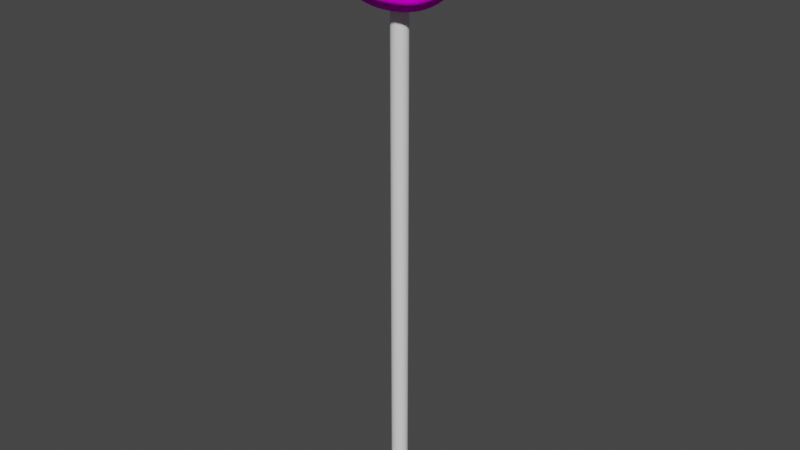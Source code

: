 # Source: sotdae_prototype.blend  (saved by Blender 2.93.21; exported with 4.5.12 LTS)
import bpy
from mathutils import Matrix  # noqa: F401  (used for matrix-valued properties, if any)

bpy.ops.wm.read_factory_settings(use_empty=True)
scene = bpy.context.scene
scene.name = 'Scene'

# ---- collections
col_collection = bpy.data.collections.new('Collection'); scene.collection.children.link(col_collection)

# ---- images (referenced by path relative to the original .blend; pixels are not part of the script)
import os
ASSET_DIR = os.environ.get("B2B_ASSET_DIR", "")  # directory of the original .blend (textures are referenced by path, not embedded)
HERE = os.path.dirname(os.path.abspath(__file__))  # packed textures are extracted next to this script under _unpacked/

def load_image(name, relpath, width, height, colorspace="sRGB"):
    """Load a texture the original file referenced (path relative to the .blend, or extracted next to this script)."""
    p = next((c for c in (os.path.join(HERE, relpath), os.path.join(ASSET_DIR, relpath)) if relpath and os.path.exists(c)), "")
    if p:
        img = bpy.data.images.load(p, check_existing=True)
        img.name = name
    else:  # same state as the original file: an image datablock whose file is absent (Cycles renders it pink)
        img = bpy.data.images.new(name, width, height)
        img.source = "FILE"
        img.filepath = "//" + (relpath or name)
    img.colorspace_settings.name = colorspace
    return img
img_texture_0_1_png = load_image('Texture.0.1.png', 'Texture.0.1.png', 1024, 1024, 'sRGB')

# ---- materials (node trees are filled in below, after node groups)
mat_duck = bpy.data.materials.new('Duck')
mat_duck.use_transparent_shadow = False

# ---- node groups
ng_auto_smooth = bpy.data.node_groups.new('Auto Smooth', 'GeometryNodeTree')
_s = ng_auto_smooth.interface.new_socket(name='Geometry', in_out='OUTPUT', socket_type='NodeSocketGeometry')
_s = ng_auto_smooth.interface.new_socket(name='Geometry', in_out='INPUT', socket_type='NodeSocketGeometry')
_s = ng_auto_smooth.interface.new_socket(name='Angle', in_out='INPUT', socket_type='NodeSocketFloat')
_s.subtype = 'ANGLE'
_s.min_value = 0.0
_s.max_value = 3.142
ng_auto_smooth.is_modifier = True
_N = ng_auto_smooth.nodes; _L = ng_auto_smooth.links
n0 = _N.new('NodeGroupOutput'); n0.name = 'Group Output'; n0.location = (480, -100)
n1 = _N.new('NodeGroupInput'); n1.name = 'Group Input'; n1.location = (-420, -300)
n2 = _N.new('NodeGroupInput'); n2.name = 'Group Input.001'; n2.location = (-60, -100)
n3 = _N.new('GeometryNodeSetShadeSmooth'); n3.name = 'Set Shade Smooth'; n3.location = (120, -100)
n3.domain = 'EDGE'
n4 = _N.new('GeometryNodeSetShadeSmooth'); n4.name = 'Set Shade Smooth.001'; n4.location = (300, -100)
n5 = _N.new('GeometryNodeInputMeshEdgeAngle'); n5.name = 'Edge Angle'; n5.location = (-420, -220)
n6 = _N.new('GeometryNodeInputEdgeSmooth'); n6.name = 'Is Edge Smooth'; n6.location = (-60, -160)
n7 = _N.new('GeometryNodeInputShadeSmooth'); n7.name = 'Is Face Smooth'; n7.location = (-240, -340)
n8 = _N.new('FunctionNodeBooleanMath'); n8.name = 'Boolean Math'; n8.location = (-60, -220)
n9 = _N.new('FunctionNodeCompare'); n9.name = 'Compare'; n9.location = (-240, -180)
n9.operation = 'LESS_EQUAL'
_L.new(n5.outputs[0], n9.inputs[0])
_L.new(n4.outputs[0], n0.inputs[0])
_L.new(n1.outputs[1], n9.inputs[1])
_L.new(n9.outputs[0], n8.inputs[0])
_L.new(n7.outputs[0], n8.inputs[1])
_L.new(n2.outputs[0], n3.inputs[0])
_L.new(n6.outputs[0], n3.inputs[1])
_L.new(n3.outputs[0], n4.inputs[0])
_L.new(n8.outputs[0], n3.inputs[2])
n0.is_active_output = True

# ---- material node trees
mat_duck.use_nodes = True; mat_duck.node_tree.nodes.clear()
_N = mat_duck.node_tree.nodes; _L = mat_duck.node_tree.links
n0 = _N.new('ShaderNodeOutputMaterial'); n0.name = 'Material Output'; n0.location = (300, 300)
n1 = _N.new('ShaderNodeBsdfToon'); n1.name = 'Toon BSDF'; n1.location = (10, 300)
n1.inputs[1].default_value = 0.7077
n1.inputs[2].default_value = 0.2077
n2 = _N.new('ShaderNodeTexImage'); n2.name = 'Image Texture'; n2.location = (-373, 292)
n2.image = img_texture_0_1_png
_L.new(n1.outputs[0], n0.inputs[0])
_L.new(n2.outputs[0], n1.inputs[0])
n0.is_active_output = True

# ---- world
world_world = bpy.data.worlds.new('World'); scene.world = world_world
world_world.use_nodes = True; world_world.node_tree.nodes.clear()
_N = world_world.node_tree.nodes; _L = world_world.node_tree.links
n0 = _N.new('ShaderNodeOutputWorld'); n0.name = 'World Output'; n0.location = (300, 300)
n1 = _N.new('ShaderNodeBackground'); n1.name = 'Background'; n1.location = (10, 300)
n1.inputs[0].default_value = (0.05088, 0.05088, 0.05088, 1.0)
_L.new(n1.outputs[0], n0.inputs[0])
n0.is_active_output = True
world_world.color = (0.05088, 0.05088, 0.05088)
world_world.use_sun_shadow = False
world_world.sun_shadow_jitter_overblur = 0.0

# ---- meshes
me_cube_004 = bpy.data.meshes.new('Cube.004')
me_cube_004.from_pydata([(2.299, -0.9891, 7.694), (2.347, -0.9892, 8.662), (3.528, -0.7456, 7.651), (3.685, -0.7646, 8.571), (2.251, 0.0, 7.372), (2.381, 0.0, 8.69), (4.16, 0.0, 7.991), (4.495, 1.863e-09, 9.444), (2.225, -0.3704, 7.416), (2.213, -0.6507, 7.488), (2.241, -0.8676, 7.597), (2.164, -1.121, 8.209), (4.392, -0.2293, 9.288), (4.153, -0.4496, 8.96), (3.892, -0.6333, 8.69), (3.724, -0.8008, 8.127), (2.866, -0.9291, 7.532), (3.235, -0.8354, 7.537), (3.371, -0.8378, 8.65), (2.965, -0.929, 8.715), (2.308, -0.8672, 8.724), (2.308, -0.6496, 8.751), (2.345, -0.3694, 8.727), (3.68, -0.6094, 7.709), (3.876, -0.4399, 7.804), (4.106, -0.2281, 7.935), (3.467, 0.0, 9.237), (4.067, 0.0, 9.376), (3.568, 0.0, 7.442), (3.075, 0.0, 7.301), (4.613, 0.0, 8.894), (1.964, 0.0, 7.969), (4.525, -0.203, 8.784), (4.303, -0.416, 8.524), (4.057, -0.6073, 8.246), (3.26, -0.9368, 8.063), (2.837, -1.066, 8.121), (3.043, -0.297, 7.302), (3.533, -0.2585, 7.439), (2.986, -0.5485, 7.298), (3.434, -0.4849, 7.45), (2.921, -0.7638, 7.361), (3.32, -0.6831, 7.444), (3.967, -0.2616, 9.328), (3.384, -0.2975, 9.139), (3.752, -0.4945, 9.03), (3.245, -0.5488, 9.024), (3.539, -0.6924, 8.845), (3.097, -0.7638, 8.902), (1.999, -0.9449, 8.186), (1.937, -0.7012, 8.122), (1.939, -0.3995, 8.038)], [], [(32, 12, 13, 33), (24, 33, 34, 23), (33, 13, 14, 34), (30, 32, 25, 6), (7, 12, 32, 30), (34, 14, 3, 15), (23, 34, 15, 2), (17, 35, 36, 16), (35, 18, 19, 36), (8, 37, 39, 9), (36, 11, 0, 16), (15, 35, 17, 2), (3, 18, 35, 15), (10, 49, 50, 9), (9, 39, 41, 10), (37, 38, 40, 39), (29, 37, 8, 4), (39, 40, 42, 41), (10, 41, 16, 0), (29, 28, 38, 37), (28, 6, 25, 38), (38, 25, 24, 40), (40, 24, 23, 42), (42, 23, 2, 17), (41, 42, 17, 16), (44, 22, 21, 46), (43, 44, 46, 45), (46, 21, 20, 48), (45, 46, 48, 47), (5, 22, 44, 26), (7, 27, 43, 12), (27, 26, 44, 43), (48, 20, 1, 19), (47, 48, 19, 18), (14, 47, 18, 3), (13, 45, 47, 14), (12, 43, 45, 13), (49, 20, 21, 50), (9, 50, 51, 8), (50, 21, 22, 51), (0, 11, 49, 10), (11, 1, 20, 49), (51, 22, 5, 31), (8, 51, 31, 4), (25, 32, 33, 24), (19, 1, 11, 36)])
me_cube_004.polygons.foreach_set('use_smooth', [True] * 46)
_uv = me_cube_004.uv_layers.new(name='UVMap')
_uv.uv.foreach_set('vector', [0.199, 0.1568, 0.1979, 0.181, 0.1959, 0.1652, 0.1971, 0.1443, 0.1935, 0.1098, 0.1971, 0.1443, 0.1951, 0.131, 0.1919, 0.1052, 0.1971, 0.1443, 0.1959, 0.1652, 0.1937, 0.1523, 0.1951, 0.131, 0.1997, 0.1621, 0.199, 0.1568, 0.1955, 0.1161, 0.1959, 0.1188, 0.1987, 0.1885, 0.1979, 0.181, 0.199, 0.1568, 0.1997, 0.1621, 0.1951, 0.131, 0.1937, 0.1523, 0.1919, 0.1466, 0.1923, 0.1253, 0.1919, 0.1052, 0.1951, 0.131, 0.1923, 0.1253, 0.1906, 0.1025, 0.1882, 0.09699, 0.1884, 0.1222, 0.1848, 0.125, 0.1851, 0.09675, 0.1884, 0.1222, 0.1893, 0.1504, 0.1859, 0.1535, 0.1848, 0.125, 0.1797, 0.09119, 0.1866, 0.08569, 0.1861, 0.08552, 0.1796, 0.09464, 0.1848, 0.125, 0.1792, 0.1292, 0.1803, 0.1045, 0.1851, 0.09675, 0.1923, 0.1253, 0.1884, 0.1222, 0.1882, 0.09699, 0.1906, 0.1025, 0.1919, 0.1466, 0.1893, 0.1504, 0.1884, 0.1222, 0.1923, 0.1253, 0.1798, 0.09988, 0.1778, 0.1281, 0.1773, 0.125, 0.1796, 0.09464, 0.1796, 0.09464, 0.1861, 0.08552, 0.1855, 0.08854, 0.1798, 0.09988, 0.1866, 0.08569, 0.1907, 0.09227, 0.1898, 0.09281, 0.1861, 0.08552, 0.1868, 0.08565, 0.1866, 0.08569, 0.1797, 0.09119, 0.1799, 0.08905, 0.1861, 0.08552, 0.1898, 0.09281, 0.1889, 0.09252, 0.1855, 0.08854, 0.1798, 0.09988, 0.1855, 0.08854, 0.1851, 0.09675, 0.1803, 0.1045, 0.1868, 0.08565, 0.191, 0.09243, 0.1907, 0.09227, 0.1866, 0.08569, 0.191, 0.09243, 0.1959, 0.1188, 0.1955, 0.1161, 0.1907, 0.09227, 0.1907, 0.09227, 0.1955, 0.1161, 0.1935, 0.1098, 0.1898, 0.09281, 0.1898, 0.09281, 0.1935, 0.1098, 0.1919, 0.1052, 0.1889, 0.09252, 0.1889, 0.09252, 0.1919, 0.1052, 0.1906, 0.1025, 0.1882, 0.09699, 0.1855, 0.08854, 0.1889, 0.09252, 0.1882, 0.09699, 0.1851, 0.09675, 0.1894, 0.1738, 0.1807, 0.1541, 0.1804, 0.1552, 0.1882, 0.1683, 0.1943, 0.1829, 0.1894, 0.1738, 0.1882, 0.1683, 0.1925, 0.1686, 0.1882, 0.1683, 0.1804, 0.1552, 0.1804, 0.1539, 0.187, 0.1625, 0.1925, 0.1686, 0.1882, 0.1683, 0.187, 0.1625, 0.1907, 0.1597, 0.181, 0.1523, 0.1807, 0.1541, 0.1894, 0.1738, 0.1901, 0.1785, 0.1987, 0.1885, 0.1951, 0.1852, 0.1943, 0.1829, 0.1979, 0.181, 0.1951, 0.1852, 0.1901, 0.1785, 0.1894, 0.1738, 0.1943, 0.1829, 0.187, 0.1625, 0.1804, 0.1539, 0.1807, 0.151, 0.1859, 0.1535, 0.1907, 0.1597, 0.187, 0.1625, 0.1859, 0.1535, 0.1893, 0.1504, 0.1937, 0.1523, 0.1907, 0.1597, 0.1893, 0.1504, 0.1919, 0.1466, 0.1959, 0.1652, 0.1925, 0.1686, 0.1907, 0.1597, 0.1937, 0.1523, 0.1979, 0.181, 0.1943, 0.1829, 0.1925, 0.1686, 0.1959, 0.1652, 0.1778, 0.1281, 0.1804, 0.1539, 0.1804, 0.1552, 0.1773, 0.125, 0.1796, 0.09464, 0.1773, 0.125, 0.1773, 0.121, 0.1797, 0.09119, 0.1773, 0.125, 0.1804, 0.1552, 0.1807, 0.1541, 0.1773, 0.121, 0.1803, 0.1045, 0.1792, 0.1292, 0.1778, 0.1281, 0.1798, 0.09988, 0.1792, 0.1292, 0.1807, 0.151, 0.1804, 0.1539, 0.1778, 0.1281, 0.1773, 0.121, 0.1807, 0.1541, 0.181, 0.1523, 0.1775, 0.1177, 0.1797, 0.09119, 0.1773, 0.121, 0.1775, 0.1177, 0.1799, 0.08905, 0.1955, 0.1161, 0.199, 0.1568, 0.1971, 0.1443, 0.1935, 0.1098, 0.1859, 0.1535, 0.1807, 0.151, 0.1792, 0.1292, 0.1848, 0.125])
me_cube_004.materials.append(mat_duck)
me_cube_004.use_remesh_fix_poles = True
me_cube_004.use_remesh_preserve_attributes = False
me_cube_004.use_mirror_vertex_groups = False
me_cube_004.update()
me_cube_001 = bpy.data.meshes.new('Cube.001')
me_cube_001.from_pydata([(-0.9766, -0.5447, 0.1892), (-1.751, -0.4824, 1.762), (1.113, -0.5466, 0.2458), (1.22, -0.6748, 1.579), (-1.634, -0.7974, 0.8621), (1.488, -0.8492, 0.8562), (0.04886, -0.7319, 0.1017), (-0.502, -0.8685, 1.623), (-0.4573, -1.437, 0.8991), (1.211, -0.8321, 2.366), (-0.4414, -0.8322, 2.366), (0.9988, -0.6305, 3.538), (-0.3072, -0.6283, 3.536), (-1.007, 1.304e-08, 0.1533), (-0.9971, -0.3224, 0.1648), (-1.772, -0.7609, 1.14), (-1.813, -0.6756, 1.408), (-1.791, -0.5705, 1.631), (-1.805, -0.2805, 1.848), (-1.836, -4.845e-09, 1.899), (1.15, -0.3231, 0.2251), (1.167, 7.451e-09, 0.215), (1.484, -4.16e-09, 1.592), (1.418, -0.3616, 1.589), (1.427, -0.8149, 0.6476), (1.326, -0.7443, 0.4698), (0.3763, -0.7235, 0.1202), (0.6849, -0.6898, 0.1553), (0.9453, -0.6234, 0.2026), (-0.9703, -0.7791, 1.67), (-1.322, -0.676, 1.709), (-1.591, -0.5707, 1.746), (-1.266, -0.7269, 0.4254), (-1.453, -0.784, 0.6194), (1.331, -0.7452, 1.466), (1.43, -0.8073, 1.296), (1.49, -0.8462, 1.082), (-0.9481, -1.358, 0.9499), (-1.074, -1.25, 0.8944), (-1.369, -1.073, 0.8618), (1.748, 2.693e-08, 0.8603), (1.683, -0.457, 0.8593), (-1.792, -0.4262, 0.8658), (-1.84, 3.35e-09, 0.8673), (-0.8143, -0.6223, 0.1528), (-0.5662, -0.689, 0.1191), (-0.2719, -0.7231, 0.1012), (0.9022, -0.9029, 1.565), (0.4968, -1.032, 1.553), (0.02824, -1.043, 1.573), (1.173, -1.132, 0.8517), (0.7661, -1.305, 0.8476), (0.2508, -1.401, 0.8527), (-0.2714, -1.358, 0.6381), (-0.06267, -1.201, 0.4159), (-0.7842, 8.382e-09, 1.672), (-0.7243, -0.4336, 1.668), (0.07541, -1.024e-08, -0.01215), (0.06877, -0.3888, 0.0164), (-0.4906, -1.142, 1.537), (-0.6252, -1.275, 1.496), (-0.5871, -1.428, 1.212), (1.531, -5.122e-09, 2.366), (1.45, -0.4555, 2.366), (0.837, -1.071, 2.366), (0.385, -1.152, 2.366), (-0.06698, -1.071, 2.366), (-0.7607, -7.451e-09, 2.359), (-0.6798, -0.4555, 2.364), (0.9845, -0.591, 1.871), (1.147, -0.7651, 2.131), (-0.3718, -0.7659, 2.13), (-0.1932, -0.5998, 1.863), (1.113, 1.397e-08, 3.634), (1.076, -0.3753, 3.602), (0.7453, -0.7093, 3.602), (0.3738, -0.7469, 3.633), (-0.003447, -0.7088, 3.601), (-0.4444, 2.794e-09, 3.633), (-0.4, -0.3747, 3.601), (-0.4657, -0.8546, 2.687), (-0.4705, -0.8191, 3.051), (-0.5031, -0.7276, 3.342), (1.103, -0.7329, 3.339), (1.193, -0.8206, 3.028), (1.231, -0.8548, 2.681), (-1.922, -0.4042, 1.153), (-1.955, -0.357, 1.46), (-1.91, -0.306, 1.706), (-1.971, 1.118e-08, 1.167), (-2.005, 1.313e-08, 1.494), (-1.954, -1.713e-09, 1.749), (1.766, 1.118e-08, 1.085), (1.712, -1.148e-08, 1.302), (1.609, -1.505e-08, 1.476), (1.697, -0.4543, 1.084), (1.641, -0.4327, 1.301), (1.539, -0.3991, 1.473), (-1.082, -1.334, 1.24), (-1.069, -1.217, 1.473), (-0.9715, -1.066, 1.547), (-1.213, -1.22, 1.155), (-1.253, -1.109, 1.413), (-1.303, -0.9235, 1.575), (-1.506, -1.036, 1.13), (-1.576, -0.9262, 1.388), (-1.592, -0.7725, 1.592), (0.3819, 4.657e-09, 0.009121), (0.6763, 0.0, 0.05335), (0.9414, 2.794e-09, 0.1213), (0.3802, -0.3847, 0.03694), (0.677, -0.3682, 0.0787), (0.938, -0.3394, 0.1411), (-1.062, 0.0, 1.719), (-1.367, -4.167e-11, 1.804), (-1.639, 7.893e-09, 1.927), (-1.036, -0.4093, 1.705), (-1.349, -0.3574, 1.766), (-1.619, -0.3064, 1.87), (-0.4438, -1.17, 0.4309), (-0.7065, -1.313, 0.7037), (-0.7527, -1.095, 0.4305), (-0.8911, -1.202, 0.6801), (-1.047, -0.9606, 0.4223), (-1.202, -1.045, 0.6279), (1.528, -3.092e-09, 0.4774), (1.662, 5.362e-09, 0.6538), (1.478, -0.4032, 0.4762), (1.603, -0.4397, 0.6524), (-1.39, -0.3917, 0.4289), (-1.595, -0.4201, 0.6225), (-1.429, 9.307e-09, 0.4291), (-1.642, 1.594e-08, 0.6233), (1.074, -0.981, 0.4554), (1.14, -1.081, 0.6392), (0.7424, -1.119, 0.4379), (0.7675, -1.244, 0.6298), (0.3563, -1.183, 0.4242), (0.3097, -1.338, 0.6218), (-0.7698, -1.118e-08, 0.06977), (-0.5096, -1.863e-08, 0.01634), (-0.2257, -2.794e-09, -0.01022), (-0.7771, -0.3389, 0.09022), (-0.5225, -0.3678, 0.04196), (-0.237, -0.3845, 0.01768), (1.156, -1.131, 1.08), (1.088, -1.08, 1.296), (0.9971, -0.9991, 1.455), (0.7249, -1.305, 1.088), (0.6466, -1.237, 1.326), (0.57, -1.151, 1.451), (0.1768, -1.396, 1.12), (0.09936, -1.291, 1.396), (0.06549, -1.193, 1.486), (0.07348, -0.77, 1.866), (0.3955, -0.8246, 1.867), (0.7178, -0.7637, 1.87), (-0.02776, -0.9858, 2.13), (0.3875, -1.06, 2.13), (0.8027, -0.9852, 2.13), (-0.7899, 9.313e-10, 2.719), (-0.7076, -0.4678, 2.712), (-0.8083, 2.794e-09, 3.18), (-0.7257, -0.4494, 3.151), (-0.926, -2.794e-09, 3.366), (-0.8351, -0.4061, 3.345), (-0.4201, 9.313e-10, 1.853), (-0.3627, -0.329, 1.858), (-0.6651, -5.355e-09, 2.116), (-0.5908, -0.4193, 2.124), (1.154, -0.3227, 1.872), (1.212, 1.145e-09, 1.872), (1.366, -0.4187, 2.13), (1.44, 1.048e-09, 2.13), (0.7716, -2.608e-08, 3.799), (0.3718, -1.956e-08, 3.854), (-0.0268, -1.863e-09, 3.798), (0.7577, -0.3893, 3.749), (0.3723, -0.4037, 3.798), (-0.01209, -0.3891, 3.748), (1.476, -0.468, 2.682), (1.559, -2.794e-09, 2.683), (1.426, -0.4499, 3.033), (1.505, -9.313e-09, 3.038), (1.295, -0.4076, 3.356), (1.359, 6.519e-09, 3.37), (-0.08206, -1.1, 2.682), (0.3821, -1.183, 2.683), (0.8464, -1.1, 2.682), (-0.07317, -1.054, 3.032), (0.379, -1.133, 3.037), (0.825, -1.055, 3.032), (-0.05274, -0.9248, 3.354), (0.3761, -0.9908, 3.369), (0.7798, -0.9263, 3.355), (-1.806, -0.6233, 1.527), (1.383, -0.7781, 1.388), (-1.021, -1.308, 0.9293), (-0.4235, -0.71, 0.1078), (-0.5589, -1.211, 1.53), (1.061, -0.576, 1.676), (0.9265, -0.507, 1.774), (-0.1114, -0.5352, 1.753), (-0.2285, -0.664, 1.658), (-1.94, -0.3303, 1.595), (-1.988, 7.617e-09, 1.634), (1.664, -1.61e-08, 1.396), (1.594, -0.4169, 1.394), (-0.9977, -1.156, 1.517), (-1.157, -1.28, 1.201), (-1.165, -1.18, 1.431), (-1.291, -1.014, 1.496), (-1.587, -0.8533, 1.497), (-0.6038, -1.14, 0.4321), (-0.8023, -1.258, 0.7047), (0.07732, -0.8294, 1.656), (0.4381, -0.8538, 1.657), (0.7832, -0.7638, 1.665), (0.6918, -0.6612, 1.769), (0.4081, -0.7219, 1.764), (0.1239, -0.6813, 1.758), (-0.3703, -3.492e-10, -0.0001444), (-0.383, -0.378, 0.02687), (1.044, -1.042, 1.383), (0.6076, -1.196, 1.398), (0.08057, -1.244, 1.455), (1.235, -0.3097, 1.685), (1.294, -1.809e-09, 1.688), (1.126, 6.002e-09, 1.778), (1.076, -0.2752, 1.777), (-0.4759, -1.746e-09, 1.655), (-0.4152, -0.3694, 1.658), (-0.2606, -0.2953, 1.749), (-0.311, 3.644e-09, 1.745), (-1.122, -1.1, 1.488), (-1.104, -1.146, 1.483)], [], [(88, 91, 205, 204), (42, 4, 15, 86), (86, 15, 16, 87), (204, 205, 90, 87), (43, 42, 86, 89), (17, 88, 204, 195), (19, 91, 88, 18), (195, 204, 87, 16), (23, 97, 94, 22), (95, 92, 93, 96), (35, 36, 95, 96), (94, 97, 207, 206), (3, 34, 97, 23), (206, 207, 96, 93), (7, 56, 116, 29), (34, 196, 207, 97), (36, 5, 41, 95), (207, 196, 35, 96), (41, 40, 92, 95), (98, 99, 210, 209), (111, 108, 109, 112), (209, 210, 102, 101), (103, 106, 212, 211), (99, 208, 235, 210), (100, 234, 235, 208), (102, 210, 235, 234), (60, 99, 98, 61), (30, 31, 106, 103), (211, 212, 105, 102), (59, 100, 208, 199), (15, 4, 39, 104), (7, 29, 100, 59), (199, 208, 99, 60), (116, 113, 114, 117), (31, 1, 17, 106), (17, 195, 212, 106), (47, 147, 34, 3), (16, 15, 104, 105), (212, 195, 16, 105), (101, 104, 39, 38), (117, 114, 115, 118), (37, 98, 209, 197), (197, 209, 101, 38), (198, 213, 121, 45), (20, 112, 109, 21), (28, 112, 20, 2), (27, 111, 112, 28), (26, 110, 111, 27), (6, 58, 110, 26), (58, 57, 107, 110), (135, 133, 134, 136), (29, 116, 117, 30), (18, 118, 115, 19), (31, 118, 18, 1), (30, 117, 118, 31), (54, 119, 46, 6), (103, 211, 234, 100), (56, 55, 113, 116), (0, 44, 123, 32), (127, 125, 126, 128), (123, 44, 45, 121), (119, 120, 214, 213), (213, 214, 122, 121), (122, 124, 123, 121), (38, 39, 124, 122), (53, 120, 119, 54), (8, 37, 120, 53), (58, 144, 141, 57), (37, 197, 214, 120), (214, 197, 38, 122), (39, 4, 33, 124), (33, 32, 123, 124), (20, 21, 125, 127), (142, 139, 140, 143), (25, 2, 20, 127), (41, 128, 126, 40), (5, 24, 128, 41), (24, 25, 127, 128), (13, 14, 129, 131), (0, 32, 129, 14), (131, 129, 130, 132), (27, 28, 133, 135), (129, 32, 33, 130), (42, 130, 33, 4), (43, 132, 130, 42), (26, 27, 135, 137), (44, 142, 143, 45), (25, 133, 28, 2), (137, 135, 136, 138), (54, 6, 26, 137), (133, 25, 24, 134), (50, 134, 24, 5), (51, 136, 134, 50), (52, 138, 136, 51), (8, 53, 138, 52), (53, 54, 137, 138), (148, 145, 146, 149), (217, 218, 219, 216), (200, 217, 47, 3), (226, 200, 3, 23), (48, 216, 215, 49), (201, 218, 217, 200), (227, 228, 229, 226), (215, 220, 202, 203), (47, 217, 216, 48), (226, 229, 201, 200), (70, 159, 156, 69), (201, 69, 156, 218), (155, 219, 218, 156), (154, 220, 219, 155), (151, 148, 149, 152), (72, 167, 232, 202), (141, 144, 222, 221), (46, 144, 58, 6), (221, 222, 143, 140), (46, 198, 222, 144), (0, 14, 142, 44), (222, 198, 45, 143), (14, 13, 139, 142), (29, 30, 103, 100), (147, 150, 224, 223), (50, 5, 36, 145), (223, 224, 149, 146), (150, 153, 225, 224), (145, 36, 35, 146), (224, 225, 152, 149), (60, 61, 151, 152), (34, 147, 223, 196), (48, 150, 147, 47), (196, 223, 146, 35), (49, 153, 150, 48), (7, 59, 153, 49), (59, 199, 225, 153), (61, 8, 52, 151), (225, 199, 60, 152), (52, 51, 148, 151), (51, 50, 145, 148), (157, 154, 155, 158), (9, 64, 159, 70), (156, 159, 158, 155), (72, 202, 220, 154), (71, 169, 167, 72), (177, 174, 175, 178), (64, 65, 158, 159), (65, 66, 157, 158), (66, 10, 71, 157), (154, 157, 71, 72), (232, 167, 166, 233), (164, 162, 163, 165), (22, 227, 226, 23), (231, 232, 233, 230), (56, 231, 230, 55), (18, 88, 17, 1), (170, 229, 228, 171), (202, 232, 231, 203), (203, 231, 56, 7), (162, 160, 161, 163), (160, 67, 68, 161), (80, 161, 68, 10), (81, 163, 161, 80), (82, 165, 163, 81), (79, 165, 82, 12), (78, 164, 165, 79), (167, 169, 168, 166), (68, 169, 71, 10), (69, 201, 229, 170), (67, 168, 169, 68), (171, 173, 172, 170), (178, 175, 176, 179), (63, 9, 70, 172), (170, 172, 70, 69), (184, 182, 183, 185), (79, 179, 176, 78), (77, 179, 79, 12), (76, 178, 179, 77), (75, 177, 178, 76), (11, 74, 177, 75), (74, 73, 174, 177), (189, 186, 187, 190), (182, 180, 181, 183), (85, 9, 63, 180), (180, 63, 62, 181), (73, 74, 184, 185), (74, 11, 83, 184), (83, 84, 182, 184), (84, 85, 180, 182), (190, 187, 188, 191), (192, 189, 190, 193), (193, 190, 191, 194), (80, 10, 66, 186), (186, 66, 65, 187), (187, 65, 64, 188), (85, 188, 64, 9), (84, 191, 188, 85), (83, 194, 191, 84), (11, 75, 194, 83), (75, 76, 193, 194), (76, 77, 192, 193), (77, 12, 82, 192), (82, 81, 189, 192), (81, 80, 186, 189), (102, 234, 211), (62, 63, 172, 173), (110, 107, 108, 111), (216, 219, 220, 215), (215, 203, 7, 49), (87, 90, 89, 86), (102, 105, 104, 101), (61, 98, 37, 8), (46, 119, 213, 198)])
me_cube_001.polygons.foreach_set('use_smooth', [True] * 210)
_uv = me_cube_001.uv_layers.new(name='UVMap')
_uv.uv.foreach_set('vector', [0.7336, 0.1854, 0.7332, 0.1874, 0.7329, 0.1821, 0.7334, 0.1803, 0.7347, 0.1464, 0.7361, 0.1463, 0.7349, 0.1592, 0.7335, 0.1598, 0.7335, 0.1598, 0.7349, 0.1592, 0.7345, 0.1716, 0.7332, 0.174, 0.7334, 0.1803, 0.7329, 0.1821, 0.7328, 0.1756, 0.7332, 0.174, 0.7343, 0.1465, 0.7347, 0.1464, 0.7335, 0.1598, 0.7331, 0.1604, 0.7347, 0.1819, 0.7336, 0.1854, 0.7334, 0.1803, 0.7346, 0.1771, 0.7343, 0.1944, 0.7332, 0.1874, 0.7336, 0.1854, 0.7346, 0.192, 0.7346, 0.1771, 0.7334, 0.1803, 0.7332, 0.174, 0.7345, 0.1716, 0.7634, 0.18, 0.7645, 0.1746, 0.7651, 0.1748, 0.764, 0.1802, 0.7659, 0.1566, 0.7665, 0.1566, 0.766, 0.1667, 0.7654, 0.1666, 0.7635, 0.1664, 0.764, 0.1565, 0.7659, 0.1566, 0.7654, 0.1666, 0.7651, 0.1748, 0.7645, 0.1746, 0.765, 0.171, 0.7656, 0.171, 0.7616, 0.1796, 0.7626, 0.1743, 0.7645, 0.1746, 0.7634, 0.18, 0.7656, 0.171, 0.765, 0.171, 0.7654, 0.1666, 0.766, 0.1667, 0.7462, 0.1816, 0.7442, 0.1837, 0.7414, 0.1854, 0.742, 0.1838, 0.7626, 0.1743, 0.7631, 0.1707, 0.765, 0.171, 0.7645, 0.1746, 0.764, 0.1565, 0.764, 0.146, 0.7658, 0.1461, 0.7659, 0.1566, 0.765, 0.171, 0.7631, 0.1707, 0.7635, 0.1664, 0.7654, 0.1666, 0.7658, 0.1461, 0.7663, 0.1462, 0.7665, 0.1566, 0.7659, 0.1566, 0.741, 0.1638, 0.7412, 0.1746, 0.7429, 0.1554, 0.743, 0.1447, 0.7568, 0.1099, 0.7568, 0.1087, 0.7591, 0.1119, 0.7591, 0.1128, 0.743, 0.1447, 0.7429, 0.1554, 0.7395, 0.1719, 0.7399, 0.1599, 0.7391, 0.1794, 0.7365, 0.1802, 0.7365, 0.1757, 0.7392, 0.1757, 0.7412, 0.1746, 0.7444, 0.1594, 0.7435, 0.1578, 0.7429, 0.1554, 0.742, 0.1781, 0.7433, 0.1581, 0.7435, 0.1578, 0.7444, 0.1594, 0.7395, 0.1719, 0.7429, 0.1554, 0.7435, 0.1578, 0.7433, 0.1581, 0.7451, 0.1757, 0.7412, 0.1746, 0.741, 0.1638, 0.7455, 0.1625, 0.7389, 0.1856, 0.7365, 0.1873, 0.7365, 0.1802, 0.7391, 0.1794, 0.7392, 0.1757, 0.7365, 0.1757, 0.7366, 0.1707, 0.7395, 0.1719, 0.7463, 0.1776, 0.742, 0.1781, 0.7444, 0.1594, 0.7483, 0.16, 0.7349, 0.1592, 0.7361, 0.1463, 0.7385, 0.1463, 0.7372, 0.1587, 0.7462, 0.1816, 0.742, 0.1838, 0.742, 0.1781, 0.7463, 0.1776, 0.7483, 0.16, 0.7444, 0.1594, 0.7412, 0.1746, 0.7451, 0.1757, 0.7414, 0.1854, 0.7412, 0.186, 0.7385, 0.19, 0.7386, 0.1882, 0.7365, 0.1873, 0.7351, 0.188, 0.7347, 0.1819, 0.7365, 0.1802, 0.7347, 0.1819, 0.7346, 0.1771, 0.7365, 0.1757, 0.7365, 0.1802, 0.7588, 0.1789, 0.7596, 0.1738, 0.7626, 0.1743, 0.7616, 0.1796, 0.7345, 0.1716, 0.7349, 0.1592, 0.7372, 0.1587, 0.7366, 0.1707, 0.7365, 0.1757, 0.7346, 0.1771, 0.7345, 0.1716, 0.7366, 0.1707, 0.7399, 0.1599, 0.7372, 0.1587, 0.7385, 0.1463, 0.7411, 0.1478, 0.7386, 0.1882, 0.7385, 0.19, 0.7361, 0.1957, 0.7362, 0.193, 0.7422, 0.1503, 0.741, 0.1638, 0.743, 0.1447, 0.7442, 0.1321, 0.7442, 0.1321, 0.743, 0.1447, 0.7399, 0.1599, 0.7411, 0.1478, 0.7469, 0.1113, 0.7453, 0.1263, 0.744, 0.1262, 0.7456, 0.1118, 0.761, 0.1167, 0.7591, 0.1128, 0.7591, 0.1119, 0.7611, 0.1162, 0.7592, 0.1157, 0.7591, 0.1128, 0.761, 0.1167, 0.7607, 0.1177, 0.7568, 0.1135, 0.7568, 0.1099, 0.7591, 0.1128, 0.7592, 0.1157, 0.7541, 0.1118, 0.7541, 0.108, 0.7568, 0.1099, 0.7568, 0.1135, 0.7511, 0.111, 0.7513, 0.107, 0.7541, 0.108, 0.7541, 0.1118, 0.7513, 0.107, 0.7514, 0.1057, 0.7541, 0.1067, 0.7541, 0.108, 0.7573, 0.1266, 0.7603, 0.1274, 0.7609, 0.1359, 0.7576, 0.1355, 0.742, 0.1838, 0.7414, 0.1854, 0.7386, 0.1882, 0.7389, 0.1856, 0.7346, 0.192, 0.7362, 0.193, 0.7361, 0.1957, 0.7343, 0.1944, 0.7365, 0.1873, 0.7362, 0.193, 0.7346, 0.192, 0.7351, 0.188, 0.7389, 0.1856, 0.7386, 0.1882, 0.7362, 0.193, 0.7365, 0.1873, 0.7501, 0.1256, 0.7467, 0.1263, 0.7483, 0.111, 0.7511, 0.111, 0.7391, 0.1794, 0.7392, 0.1757, 0.7433, 0.1581, 0.742, 0.1781, 0.7442, 0.1837, 0.7437, 0.1838, 0.7412, 0.186, 0.7414, 0.1854, 0.742, 0.115, 0.7434, 0.1134, 0.7413, 0.1259, 0.7394, 0.126, 0.7639, 0.1284, 0.7644, 0.1284, 0.7656, 0.1366, 0.765, 0.1365, 0.7413, 0.1259, 0.7434, 0.1134, 0.7456, 0.1118, 0.744, 0.1262, 0.7467, 0.1263, 0.7444, 0.1389, 0.7461, 0.1217, 0.7453, 0.1263, 0.7453, 0.1263, 0.7461, 0.1217, 0.7427, 0.1378, 0.744, 0.1262, 0.7427, 0.1378, 0.74, 0.1354, 0.7413, 0.1259, 0.744, 0.1262, 0.7411, 0.1478, 0.7385, 0.1463, 0.74, 0.1354, 0.7427, 0.1378, 0.7483, 0.1359, 0.7444, 0.1389, 0.7467, 0.1263, 0.7501, 0.1256, 0.7466, 0.148, 0.7422, 0.1503, 0.7444, 0.1389, 0.7483, 0.1359, 0.7513, 0.107, 0.7486, 0.1071, 0.7487, 0.1058, 0.7514, 0.1057, 0.7422, 0.1503, 0.7442, 0.1321, 0.7461, 0.1217, 0.7444, 0.1389, 0.7461, 0.1217, 0.7442, 0.1321, 0.7411, 0.1478, 0.7427, 0.1378, 0.7385, 0.1463, 0.7361, 0.1463, 0.7377, 0.135, 0.74, 0.1354, 0.7377, 0.135, 0.7394, 0.126, 0.7413, 0.1259, 0.74, 0.1354, 0.761, 0.1167, 0.7611, 0.1162, 0.7644, 0.1284, 0.7639, 0.1284, 0.7438, 0.1105, 0.7438, 0.1095, 0.7462, 0.107, 0.746, 0.1082, 0.7626, 0.1281, 0.7607, 0.1177, 0.761, 0.1167, 0.7639, 0.1284, 0.7658, 0.1461, 0.765, 0.1365, 0.7656, 0.1366, 0.7663, 0.1462, 0.764, 0.146, 0.7635, 0.1363, 0.765, 0.1365, 0.7658, 0.1461, 0.7635, 0.1363, 0.7626, 0.1281, 0.7639, 0.1284, 0.765, 0.1365, 0.7417, 0.1134, 0.7418, 0.1139, 0.7383, 0.1262, 0.7379, 0.1262, 0.742, 0.115, 0.7394, 0.126, 0.7383, 0.1262, 0.7418, 0.1139, 0.7379, 0.1262, 0.7383, 0.1262, 0.7364, 0.1352, 0.736, 0.1352, 0.7568, 0.1135, 0.7592, 0.1157, 0.7603, 0.1274, 0.7573, 0.1266, 0.7383, 0.1262, 0.7394, 0.126, 0.7377, 0.135, 0.7364, 0.1352, 0.7347, 0.1464, 0.7364, 0.1352, 0.7377, 0.135, 0.7361, 0.1463, 0.7343, 0.1465, 0.736, 0.1352, 0.7364, 0.1352, 0.7347, 0.1464, 0.7541, 0.1118, 0.7568, 0.1135, 0.7573, 0.1266, 0.7539, 0.126, 0.7434, 0.1134, 0.7438, 0.1105, 0.746, 0.1082, 0.7456, 0.1118, 0.7626, 0.1281, 0.7603, 0.1274, 0.7592, 0.1157, 0.7607, 0.1177, 0.7539, 0.126, 0.7573, 0.1266, 0.7576, 0.1355, 0.7535, 0.1351, 0.7501, 0.1256, 0.7511, 0.111, 0.7541, 0.1118, 0.7539, 0.126, 0.7603, 0.1274, 0.7626, 0.1281, 0.7635, 0.1363, 0.7609, 0.1359, 0.7612, 0.1458, 0.7609, 0.1359, 0.7635, 0.1363, 0.764, 0.146, 0.7576, 0.1456, 0.7576, 0.1355, 0.7609, 0.1359, 0.7612, 0.1458, 0.753, 0.1458, 0.7535, 0.1351, 0.7576, 0.1355, 0.7576, 0.1456, 0.7466, 0.148, 0.7483, 0.1359, 0.7535, 0.1351, 0.753, 0.1458, 0.7483, 0.1359, 0.7501, 0.1256, 0.7539, 0.126, 0.7535, 0.1351, 0.7572, 0.1568, 0.761, 0.1564, 0.7604, 0.1664, 0.7565, 0.1678, 0.7577, 0.1835, 0.759, 0.1614, 0.7565, 0.1611, 0.7546, 0.1832, 0.7602, 0.1841, 0.7577, 0.1835, 0.7588, 0.1789, 0.7616, 0.1796, 0.7618, 0.1844, 0.7602, 0.1841, 0.7616, 0.1796, 0.7634, 0.18, 0.7552, 0.1783, 0.7546, 0.1832, 0.7514, 0.1831, 0.751, 0.1793, 0.7611, 0.1616, 0.759, 0.1614, 0.7577, 0.1835, 0.7602, 0.1841, 0.7623, 0.1846, 0.7629, 0.1618, 0.7625, 0.1617, 0.7618, 0.1844, 0.7514, 0.1831, 0.754, 0.1609, 0.7519, 0.1607, 0.7487, 0.1832, 0.7588, 0.1789, 0.7577, 0.1835, 0.7546, 0.1832, 0.7552, 0.1783, 0.7618, 0.1844, 0.7625, 0.1617, 0.7611, 0.1616, 0.7602, 0.1841, 0.761, 0.2051, 0.7579, 0.2051, 0.7571, 0.193, 0.7595, 0.1931, 0.7611, 0.1616, 0.7595, 0.1931, 0.7571, 0.193, 0.759, 0.1614, 0.7542, 0.1929, 0.7565, 0.1611, 0.759, 0.1614, 0.7571, 0.193, 0.7514, 0.1928, 0.754, 0.1609, 0.7565, 0.1611, 0.7542, 0.1929, 0.7523, 0.1583, 0.7572, 0.1568, 0.7565, 0.1678, 0.7516, 0.171, 0.749, 0.1927, 0.7475, 0.1925, 0.7505, 0.1604, 0.7519, 0.1607, 0.7487, 0.1058, 0.7486, 0.1071, 0.7473, 0.1075, 0.7474, 0.1063, 0.7483, 0.111, 0.7486, 0.1071, 0.7513, 0.107, 0.7511, 0.111, 0.7474, 0.1063, 0.7473, 0.1075, 0.746, 0.1082, 0.7462, 0.107, 0.7483, 0.111, 0.7469, 0.1113, 0.7473, 0.1075, 0.7486, 0.1071, 0.742, 0.115, 0.7418, 0.1139, 0.7438, 0.1105, 0.7434, 0.1134, 0.7473, 0.1075, 0.7469, 0.1113, 0.7456, 0.1118, 0.746, 0.1082, 0.7418, 0.1139, 0.7417, 0.1134, 0.7438, 0.1095, 0.7438, 0.1105, 0.742, 0.1838, 0.7389, 0.1856, 0.7391, 0.1794, 0.742, 0.1781, 0.7596, 0.1738, 0.7558, 0.1736, 0.7561, 0.1712, 0.76, 0.1705, 0.7612, 0.1458, 0.764, 0.146, 0.764, 0.1565, 0.761, 0.1564, 0.76, 0.1705, 0.7561, 0.1712, 0.7565, 0.1678, 0.7604, 0.1664, 0.7558, 0.1736, 0.7513, 0.1752, 0.754, 0.1565, 0.7561, 0.1712, 0.761, 0.1564, 0.764, 0.1565, 0.7635, 0.1664, 0.7604, 0.1664, 0.7561, 0.1712, 0.754, 0.1565, 0.7516, 0.171, 0.7565, 0.1678, 0.7451, 0.1757, 0.7455, 0.1625, 0.7523, 0.1583, 0.7516, 0.171, 0.7626, 0.1743, 0.7596, 0.1738, 0.76, 0.1705, 0.7631, 0.1707, 0.7552, 0.1783, 0.7558, 0.1736, 0.7596, 0.1738, 0.7588, 0.1789, 0.7631, 0.1707, 0.76, 0.1705, 0.7604, 0.1664, 0.7635, 0.1664, 0.751, 0.1793, 0.7513, 0.1752, 0.7558, 0.1736, 0.7552, 0.1783, 0.7462, 0.1816, 0.7463, 0.1776, 0.7513, 0.1752, 0.751, 0.1793, 0.7463, 0.1776, 0.7483, 0.16, 0.754, 0.1565, 0.7513, 0.1752, 0.7455, 0.1625, 0.7466, 0.148, 0.753, 0.1458, 0.7523, 0.1583, 0.754, 0.1565, 0.7483, 0.16, 0.7451, 0.1757, 0.7516, 0.171, 0.753, 0.1458, 0.7576, 0.1456, 0.7572, 0.1568, 0.7523, 0.1583, 0.7576, 0.1456, 0.7612, 0.1458, 0.761, 0.1564, 0.7572, 0.1568, 0.7505, 0.2051, 0.7514, 0.1928, 0.7542, 0.1929, 0.7542, 0.2051, 0.7615, 0.2161, 0.7582, 0.2161, 0.7579, 0.2051, 0.761, 0.2051, 0.7571, 0.193, 0.7579, 0.2051, 0.7542, 0.2051, 0.7542, 0.1929, 0.749, 0.1927, 0.7519, 0.1607, 0.754, 0.1609, 0.7514, 0.1928, 0.7474, 0.2051, 0.7454, 0.2048, 0.7475, 0.1925, 0.749, 0.1927, 0.7575, 0.2802, 0.7576, 0.2825, 0.754, 0.2851, 0.754, 0.2825, 0.7582, 0.2161, 0.7542, 0.2161, 0.7542, 0.2051, 0.7579, 0.2051, 0.7542, 0.2161, 0.7501, 0.2161, 0.7505, 0.2051, 0.7542, 0.2051, 0.7501, 0.2161, 0.7468, 0.2161, 0.7474, 0.2051, 0.7505, 0.2051, 0.7514, 0.1928, 0.7505, 0.2051, 0.7474, 0.2051, 0.749, 0.1927, 0.7505, 0.1604, 0.7475, 0.1925, 0.747, 0.1923, 0.7501, 0.1603, 0.7424, 0.2624, 0.7435, 0.2538, 0.7442, 0.2525, 0.7432, 0.2615, 0.764, 0.1802, 0.7623, 0.1846, 0.7618, 0.1844, 0.7634, 0.18, 0.747, 0.1832, 0.7505, 0.1604, 0.7501, 0.1603, 0.7465, 0.1831, 0.7442, 0.1837, 0.747, 0.1832, 0.7465, 0.1831, 0.7437, 0.1838, 0.7346, 0.192, 0.7336, 0.1854, 0.7347, 0.1819, 0.7351, 0.188, 0.761, 0.1931, 0.7625, 0.1617, 0.7629, 0.1618, 0.7615, 0.1931, 0.7519, 0.1607, 0.7505, 0.1604, 0.747, 0.1832, 0.7487, 0.1832, 0.7487, 0.1832, 0.747, 0.1832, 0.7442, 0.1837, 0.7462, 0.1816, 0.7435, 0.2538, 0.7436, 0.2324, 0.7444, 0.2321, 0.7442, 0.2525, 0.7436, 0.2324, 0.7439, 0.2157, 0.7446, 0.216, 0.7444, 0.2321, 0.7465, 0.231, 0.7444, 0.2321, 0.7446, 0.216, 0.7468, 0.2161, 0.7465, 0.2478, 0.7442, 0.2525, 0.7444, 0.2321, 0.7465, 0.231, 0.7462, 0.2613, 0.7432, 0.2615, 0.7442, 0.2525, 0.7465, 0.2478, 0.7471, 0.2734, 0.7432, 0.2615, 0.7462, 0.2613, 0.748, 0.2704, 0.7467, 0.2748, 0.7424, 0.2624, 0.7432, 0.2615, 0.7471, 0.2734, 0.7475, 0.1925, 0.7454, 0.2048, 0.7448, 0.2045, 0.747, 0.1923, 0.7446, 0.216, 0.7454, 0.2048, 0.7474, 0.2051, 0.7468, 0.2161, 0.7595, 0.1931, 0.7611, 0.1616, 0.7625, 0.1617, 0.761, 0.1931, 0.7439, 0.2157, 0.7448, 0.2045, 0.7454, 0.2048, 0.7446, 0.216, 0.7615, 0.1931, 0.7636, 0.2051, 0.7629, 0.2051, 0.761, 0.1931, 0.754, 0.2825, 0.754, 0.2851, 0.7505, 0.2825, 0.7506, 0.2802, 0.7637, 0.2161, 0.7615, 0.2161, 0.761, 0.2051, 0.7629, 0.2051, 0.761, 0.1931, 0.7629, 0.2051, 0.761, 0.2051, 0.7595, 0.1931, 0.7623, 0.262, 0.7635, 0.247, 0.7642, 0.2472, 0.7629, 0.2627, 0.7471, 0.2734, 0.7506, 0.2802, 0.7505, 0.2825, 0.7467, 0.2748, 0.7507, 0.2734, 0.7506, 0.2802, 0.7471, 0.2734, 0.748, 0.2704, 0.7541, 0.2748, 0.754, 0.2825, 0.7506, 0.2802, 0.7507, 0.2734, 0.7574, 0.2734, 0.7575, 0.2802, 0.754, 0.2825, 0.7541, 0.2748, 0.7596, 0.2704, 0.7603, 0.2734, 0.7575, 0.2802, 0.7574, 0.2734, 0.7603, 0.2734, 0.7607, 0.2749, 0.7576, 0.2825, 0.7575, 0.2802, 0.7501, 0.247, 0.75, 0.2307, 0.7541, 0.2308, 0.7541, 0.2472, 0.7635, 0.247, 0.7639, 0.2307, 0.7646, 0.2308, 0.7642, 0.2472, 0.7617, 0.2307, 0.7615, 0.2161, 0.7637, 0.2161, 0.7639, 0.2307, 0.7639, 0.2307, 0.7637, 0.2161, 0.7644, 0.2161, 0.7646, 0.2308, 0.7607, 0.2749, 0.7603, 0.2734, 0.7623, 0.262, 0.7629, 0.2627, 0.7603, 0.2734, 0.7596, 0.2704, 0.7606, 0.2612, 0.7623, 0.262, 0.7606, 0.2612, 0.7614, 0.2468, 0.7635, 0.247, 0.7623, 0.262, 0.7614, 0.2468, 0.7617, 0.2307, 0.7639, 0.2307, 0.7635, 0.247, 0.7541, 0.2472, 0.7541, 0.2308, 0.7583, 0.2307, 0.7581, 0.247, 0.7502, 0.2619, 0.7501, 0.247, 0.7541, 0.2472, 0.7541, 0.2626, 0.7541, 0.2626, 0.7541, 0.2472, 0.7581, 0.247, 0.7577, 0.262, 0.7465, 0.231, 0.7468, 0.2161, 0.7501, 0.2161, 0.75, 0.2307, 0.75, 0.2307, 0.7501, 0.2161, 0.7542, 0.2161, 0.7541, 0.2308, 0.7541, 0.2308, 0.7542, 0.2161, 0.7582, 0.2161, 0.7583, 0.2307, 0.7617, 0.2307, 0.7583, 0.2307, 0.7582, 0.2161, 0.7615, 0.2161, 0.7614, 0.2468, 0.7581, 0.247, 0.7583, 0.2307, 0.7617, 0.2307, 0.7606, 0.2612, 0.7577, 0.262, 0.7581, 0.247, 0.7614, 0.2468, 0.7596, 0.2704, 0.7574, 0.2734, 0.7577, 0.262, 0.7606, 0.2612, 0.7574, 0.2734, 0.7541, 0.2748, 0.7541, 0.2626, 0.7577, 0.262, 0.7541, 0.2748, 0.7507, 0.2734, 0.7502, 0.2619, 0.7541, 0.2626, 0.7507, 0.2734, 0.748, 0.2704, 0.7462, 0.2613, 0.7502, 0.2619, 0.7462, 0.2613, 0.7465, 0.2478, 0.7501, 0.247, 0.7502, 0.2619, 0.7465, 0.2478, 0.7465, 0.231, 0.75, 0.2307, 0.7501, 0.247, 0.7395, 0.1719, 0.7433, 0.1581, 0.7392, 0.1757, 0.7644, 0.2161, 0.7637, 0.2161, 0.7629, 0.2051, 0.7636, 0.2051, 0.7541, 0.108, 0.7541, 0.1067, 0.7568, 0.1087, 0.7568, 0.1099, 0.7546, 0.1832, 0.7565, 0.1611, 0.754, 0.1609, 0.7514, 0.1831, 0.7514, 0.1831, 0.7487, 0.1832, 0.7462, 0.1816, 0.751, 0.1793, 0.7332, 0.174, 0.7328, 0.1756, 0.7331, 0.1604, 0.7335, 0.1598, 0.7395, 0.1719, 0.7366, 0.1707, 0.7372, 0.1587, 0.7399, 0.1599, 0.7455, 0.1625, 0.741, 0.1638, 0.7422, 0.1503, 0.7466, 0.148, 0.7483, 0.111, 0.7467, 0.1263, 0.7453, 0.1263, 0.7469, 0.1113])
me_cube_001.materials.append(mat_duck)
me_cube_001.use_remesh_fix_poles = True
me_cube_001.use_remesh_preserve_attributes = False
me_cube_001.use_mirror_vertex_groups = False
me_cube_001.update()
me_cube_005 = bpy.data.meshes.new('Cube.005')
me_cube_005.from_pydata([(-0.7111, -0.306, -0.5623), (-1.146, -0.2836, 0.4206), (0.3099, 0.5471, -0.497), (-0.1252, 0.5695, 0.4859), (0.1206, -0.5715, -0.4864), (-0.3145, -0.549, 0.4964), (1.142, 0.2816, -0.4211), (0.7065, 0.304, 0.5617), (0.07339, 0.3913, -0.5875), (-0.244, 0.1472, -0.6456), (-0.5324, -0.1148, -0.6262), (-0.9347, -0.3443, -0.3727), (-1.132, -0.3592, -0.08632), (-1.193, -0.331, 0.2104), (-1.031, -0.08908, 0.5), (-0.7745, 0.1745, 0.5526), (-0.4252, 0.4171, 0.5387), (-0.02291, 0.6465, 0.2852), (0.1131, 0.6809, -0.006729), (0.2353, 0.6332, -0.2979), (1.079, 0.3962, -0.5035), (0.8853, 0.5053, -0.5596), (0.5853, 0.5537, -0.5485), (0.08666, 0.5794, 0.5777), (0.3548, 0.5327, 0.6386), (0.5801, 0.4219, 0.6227), (0.9301, 0.3423, 0.3722), (1.118, 0.3031, 0.1308), (1.188, 0.329, -0.211), (0.4206, -0.419, -0.5393), (0.7699, -0.1765, -0.5532), (1.026, 0.08712, -0.5006), (0.5278, 0.1128, 0.6257), (0.4082, -0.1464, 0.58), (-0.07796, -0.3933, 0.5869), (-0.2398, -0.6352, 0.2974), (-0.1177, -0.6828, 0.006174), (0.01834, -0.6485, -0.2858), (-0.5847, -0.4239, -0.6233), (-0.3594, -0.5347, -0.6392), (-0.09123, -0.5814, -0.5783), (-0.5898, -0.5556, 0.5479), (-0.8899, -0.5073, 0.559), (-1.083, -0.3981, 0.5029), (-0.7938, -0.08425, -0.387), (-0.9927, -0.07762, -0.08134), (-1.069, -0.07006, 0.2345), (-0.5076, 0.1991, -0.387), (-0.7005, 0.2219, -0.06397), (-0.7975, 0.2141, 0.2678), (-0.1482, 0.4552, -0.3457), (-0.3124, 0.4908, -0.03784), (-0.4234, 0.4694, 0.2758), (0.6166, 0.6978, -0.2874), (0.5189, 0.7544, 0.02549), (0.3415, 0.7119, 0.3341), (0.9409, 0.6585, -0.2767), (0.8549, 0.7152, 0.05453), (0.651, 0.6735, 0.3782), (1.143, 0.5299, -0.2394), (1.073, 0.5775, 0.07604), (0.8674, 0.5441, 0.382), (1.064, 0.06809, -0.2351), (1.03, 0.2003, 0.08079), (0.7892, 0.08229, 0.3864), (0.7929, -0.216, -0.2684), (0.6959, -0.2239, 0.06341), (0.5258, -0.1781, 0.4336), (0.4188, -0.4713, -0.2763), (0.3078, -0.4927, 0.03729), (0.1436, -0.4571, 0.3451), (-0.3461, -0.7139, -0.3346), (-0.5235, -0.7564, -0.02604), (-0.6212, -0.6997, 0.2869), (-0.6556, -0.6754, -0.3787), (-0.8594, -0.7172, -0.05508), (-0.9455, -0.6605, 0.2761), (-0.872, -0.546, -0.3826), (-1.078, -0.5795, -0.07659), (-1.147, -0.5318, 0.2389), (0.3748, 0.3363, -0.7201), (0.6781, 0.2657, -0.747), (0.9007, 0.1684, -0.6721), (0.06084, 0.06991, -0.794), (0.363, -0.01983, -0.8254), (0.615, -0.107, -0.7434), (-0.2708, -0.2031, -0.7614), (-0.002225, -0.3027, -0.7905), (0.2551, -0.371, -0.7134), (0.2663, 0.2012, 0.7608), (-0.002346, 0.3008, 0.7899), (-0.2596, 0.369, 0.7129), (-0.06541, -0.07187, 0.7934), (-0.3676, 0.01787, 0.8248), (-0.6196, 0.105, 0.7429), (-0.3793, -0.3383, 0.7196), (-0.6826, -0.2676, 0.7464), (-0.9052, -0.1704, 0.6716)], [], [(44, 45, 48, 47), (45, 46, 49, 48), (47, 48, 51, 50), (48, 49, 52, 51), (0, 11, 44, 10), (11, 12, 45, 44), (12, 13, 46, 45), (13, 1, 14, 46), (46, 14, 15, 49), (49, 15, 16, 52), (52, 16, 3, 17), (51, 52, 17, 18), (50, 51, 18, 19), (8, 50, 19, 2), (9, 47, 50, 8), (10, 44, 47, 9), (53, 54, 57, 56), (54, 55, 58, 57), (56, 57, 60, 59), (57, 58, 61, 60), (2, 19, 53, 22), (19, 18, 54, 53), (18, 17, 55, 54), (17, 3, 23, 55), (55, 23, 24, 58), (58, 24, 25, 61), (61, 25, 7, 26), (60, 61, 26, 27), (59, 60, 27, 28), (20, 59, 28, 6), (21, 56, 59, 20), (22, 53, 56, 21), (62, 63, 66, 65), (63, 64, 67, 66), (65, 66, 69, 68), (66, 67, 70, 69), (6, 28, 62, 31), (28, 27, 63, 62), (27, 26, 64, 63), (26, 7, 32, 64), (64, 32, 33, 67), (67, 33, 34, 70), (70, 34, 5, 35), (69, 70, 35, 36), (68, 69, 36, 37), (29, 68, 37, 4), (30, 65, 68, 29), (31, 62, 65, 30), (71, 72, 75, 74), (72, 73, 76, 75), (74, 75, 78, 77), (75, 76, 79, 78), (4, 37, 71, 40), (37, 36, 72, 71), (36, 35, 73, 72), (35, 5, 41, 73), (73, 41, 42, 76), (76, 42, 43, 79), (79, 43, 1, 13), (78, 79, 13, 12), (77, 78, 12, 11), (38, 77, 11, 0), (39, 74, 77, 38), (40, 71, 74, 39), (80, 81, 84, 83), (81, 82, 85, 84), (83, 84, 87, 86), (84, 85, 88, 87), (2, 22, 80, 8), (22, 21, 81, 80), (21, 20, 82, 81), (20, 6, 31, 82), (82, 31, 30, 85), (85, 30, 29, 88), (88, 29, 4, 40), (87, 88, 40, 39), (86, 87, 39, 38), (10, 86, 38, 0), (9, 83, 86, 10), (8, 80, 83, 9), (89, 90, 93, 92), (90, 91, 94, 93), (92, 93, 96, 95), (93, 94, 97, 96), (7, 25, 89, 32), (25, 24, 90, 89), (24, 23, 91, 90), (23, 3, 16, 91), (91, 16, 15, 94), (94, 15, 14, 97), (97, 14, 1, 43), (96, 97, 43, 42), (95, 96, 42, 41), (34, 95, 41, 5), (33, 92, 95, 34), (32, 89, 92, 33)])
me_cube_005.polygons.foreach_set('use_smooth', [True] * 96)
_uv = me_cube_005.uv_layers.new(name='UVMap')
_uv.uv.foreach_set('vector', [0.5839, 0.3033, 0.5846, 0.2883, 0.5826, 0.2873, 0.5818, 0.3022, 0.5846, 0.2883, 0.585, 0.2751, 0.583, 0.2745, 0.5826, 0.2873, 0.5818, 0.3022, 0.5826, 0.2873, 0.5805, 0.2866, 0.5798, 0.3012, 0.5826, 0.2873, 0.583, 0.2745, 0.5811, 0.2746, 0.5805, 0.2866, 0.5852, 0.3204, 0.586, 0.3044, 0.5839, 0.3033, 0.583, 0.3193, 0.586, 0.3044, 0.5867, 0.2893, 0.5846, 0.2883, 0.5839, 0.3033, 0.5867, 0.2893, 0.5871, 0.2761, 0.585, 0.2751, 0.5846, 0.2883, 0.5871, 0.2761, 0.587, 0.2657, 0.5849, 0.2648, 0.585, 0.2751, 0.585, 0.2751, 0.5849, 0.2648, 0.5829, 0.2645, 0.583, 0.2745, 0.583, 0.2745, 0.5829, 0.2645, 0.5811, 0.2656, 0.5811, 0.2746, 0.5811, 0.2746, 0.5811, 0.2656, 0.5798, 0.2675, 0.5793, 0.2743, 0.5805, 0.2866, 0.5811, 0.2746, 0.5793, 0.2743, 0.5786, 0.2857, 0.5798, 0.3012, 0.5805, 0.2866, 0.5786, 0.2857, 0.5778, 0.3001, 0.5789, 0.3171, 0.5798, 0.3012, 0.5778, 0.3001, 0.5769, 0.316, 0.5809, 0.3182, 0.5818, 0.3022, 0.5798, 0.3012, 0.5789, 0.3171, 0.583, 0.3193, 0.5839, 0.3033, 0.5818, 0.3022, 0.5809, 0.3182, 0.5759, 0.2989, 0.5768, 0.2844, 0.5751, 0.2829, 0.5741, 0.2976, 0.5768, 0.2844, 0.5778, 0.2726, 0.5762, 0.2704, 0.5751, 0.2829, 0.5741, 0.2976, 0.5751, 0.2829, 0.5734, 0.2815, 0.5724, 0.2964, 0.5751, 0.2829, 0.5762, 0.2704, 0.5745, 0.2688, 0.5734, 0.2815, 0.5769, 0.316, 0.5778, 0.3001, 0.5759, 0.2989, 0.575, 0.3148, 0.5778, 0.3001, 0.5786, 0.2857, 0.5768, 0.2844, 0.5759, 0.2989, 0.5786, 0.2857, 0.5793, 0.2743, 0.5778, 0.2726, 0.5768, 0.2844, 0.5793, 0.2743, 0.5798, 0.2675, 0.5789, 0.2643, 0.5778, 0.2726, 0.5778, 0.2726, 0.5789, 0.2643, 0.5775, 0.2613, 0.5762, 0.2704, 0.5762, 0.2704, 0.5775, 0.2613, 0.5759, 0.2593, 0.5745, 0.2688, 0.5745, 0.2688, 0.5759, 0.2593, 0.5742, 0.258, 0.5728, 0.2675, 0.5734, 0.2815, 0.5745, 0.2688, 0.5728, 0.2675, 0.5717, 0.2802, 0.5724, 0.2964, 0.5734, 0.2815, 0.5717, 0.2802, 0.5707, 0.2951, 0.5715, 0.3123, 0.5724, 0.2964, 0.5707, 0.2951, 0.5697, 0.3111, 0.5732, 0.3136, 0.5741, 0.2976, 0.5724, 0.2964, 0.5715, 0.3123, 0.575, 0.3148, 0.5759, 0.2989, 0.5741, 0.2976, 0.5732, 0.3136, 0.5735, 0.2917, 0.5739, 0.2786, 0.576, 0.2795, 0.5755, 0.2923, 0.5739, 0.2786, 0.5746, 0.2636, 0.5767, 0.2646, 0.576, 0.2795, 0.5755, 0.2923, 0.576, 0.2795, 0.578, 0.2803, 0.5775, 0.2923, 0.576, 0.2795, 0.5767, 0.2646, 0.5787, 0.2657, 0.578, 0.2803, 0.5715, 0.3012, 0.5714, 0.2907, 0.5735, 0.2917, 0.5736, 0.3021, 0.5714, 0.2907, 0.5718, 0.2775, 0.5739, 0.2786, 0.5735, 0.2917, 0.5764, 0.09152, 0.5771, 0.07646, 0.5793, 0.07753, 0.5785, 0.09257, 0.5771, 0.07646, 0.578, 0.06047, 0.5801, 0.06154, 0.5793, 0.07753, 0.5793, 0.07753, 0.5801, 0.06154, 0.5822, 0.06263, 0.5813, 0.0786, 0.5767, 0.2646, 0.5776, 0.2487, 0.5796, 0.2498, 0.5787, 0.2657, 0.5787, 0.2657, 0.5796, 0.2498, 0.5816, 0.2509, 0.5807, 0.2668, 0.578, 0.2803, 0.5787, 0.2657, 0.5807, 0.2668, 0.5799, 0.2812, 0.5775, 0.2923, 0.578, 0.2803, 0.5799, 0.2812, 0.5792, 0.2926, 0.5774, 0.3012, 0.5775, 0.2923, 0.5792, 0.2926, 0.5787, 0.2994, 0.5756, 0.3023, 0.5755, 0.2923, 0.5775, 0.2923, 0.5774, 0.3012, 0.5736, 0.3021, 0.5735, 0.2917, 0.5755, 0.2923, 0.5756, 0.3023, 0.5808, 0.2943, 0.5817, 0.2825, 0.5834, 0.284, 0.5823, 0.2964, 0.5817, 0.2825, 0.5826, 0.268, 0.5844, 0.2692, 0.5834, 0.284, 0.5823, 0.2964, 0.5834, 0.284, 0.5851, 0.2854, 0.584, 0.2981, 0.5834, 0.284, 0.5844, 0.2692, 0.5861, 0.2705, 0.5851, 0.2854, 0.5787, 0.2994, 0.5792, 0.2926, 0.5808, 0.2943, 0.5797, 0.3026, 0.5792, 0.2926, 0.5799, 0.2812, 0.5817, 0.2825, 0.5808, 0.2943, 0.5799, 0.2812, 0.5807, 0.2668, 0.5826, 0.268, 0.5817, 0.2825, 0.5807, 0.2668, 0.5816, 0.2509, 0.5835, 0.2521, 0.5826, 0.268, 0.5826, 0.268, 0.5835, 0.2521, 0.5853, 0.2533, 0.5844, 0.2692, 0.5844, 0.2692, 0.5853, 0.2533, 0.587, 0.2545, 0.5861, 0.2705, 0.5861, 0.2705, 0.587, 0.2545, 0.5888, 0.2558, 0.5879, 0.2717, 0.5851, 0.2854, 0.5861, 0.2705, 0.5879, 0.2717, 0.5869, 0.2866, 0.584, 0.2981, 0.5851, 0.2854, 0.5869, 0.2866, 0.5857, 0.2994, 0.5826, 0.3075, 0.584, 0.2981, 0.5857, 0.2994, 0.5843, 0.3089, 0.581, 0.3056, 0.5823, 0.2964, 0.584, 0.2981, 0.5826, 0.3075, 0.5797, 0.3026, 0.5808, 0.2943, 0.5823, 0.2964, 0.581, 0.3056, 0.5771, 0.3156, 0.5755, 0.3132, 0.5776, 0.3131, 0.5791, 0.3154, 0.5755, 0.3132, 0.5743, 0.3091, 0.5763, 0.309, 0.5776, 0.3131, 0.5791, 0.3154, 0.5776, 0.3131, 0.5794, 0.3109, 0.581, 0.3131, 0.5776, 0.3131, 0.5763, 0.309, 0.5782, 0.3072, 0.5794, 0.3109, 0.5767, 0.3161, 0.575, 0.3147, 0.5771, 0.3156, 0.5788, 0.317, 0.575, 0.3147, 0.5734, 0.3123, 0.5755, 0.3132, 0.5771, 0.3156, 0.5734, 0.3123, 0.5722, 0.3081, 0.5743, 0.3091, 0.5755, 0.3132, 0.5722, 0.3081, 0.5715, 0.3012, 0.5736, 0.3021, 0.5743, 0.3091, 0.5743, 0.3091, 0.5736, 0.3021, 0.5756, 0.3023, 0.5763, 0.309, 0.5763, 0.309, 0.5756, 0.3023, 0.5774, 0.3012, 0.5782, 0.3072, 0.5782, 0.3072, 0.5774, 0.3012, 0.5787, 0.2994, 0.5797, 0.3026, 0.5794, 0.3109, 0.5782, 0.3072, 0.5797, 0.3026, 0.581, 0.3056, 0.581, 0.3131, 0.5794, 0.3109, 0.581, 0.3056, 0.5826, 0.3075, 0.5827, 0.3144, 0.581, 0.3131, 0.5826, 0.3075, 0.5843, 0.3089, 0.5808, 0.3168, 0.5791, 0.3154, 0.581, 0.3131, 0.5827, 0.3144, 0.5788, 0.317, 0.5771, 0.3156, 0.5791, 0.3154, 0.5808, 0.3168, 0.5775, 0.2538, 0.5791, 0.256, 0.581, 0.2538, 0.5794, 0.2515, 0.5791, 0.256, 0.5803, 0.2597, 0.5822, 0.2578, 0.581, 0.2538, 0.5794, 0.2515, 0.581, 0.2538, 0.583, 0.2536, 0.5814, 0.2513, 0.581, 0.2538, 0.5822, 0.2578, 0.5842, 0.2578, 0.583, 0.2536, 0.5742, 0.258, 0.5759, 0.2593, 0.5775, 0.2538, 0.5758, 0.2524, 0.5759, 0.2593, 0.5775, 0.2613, 0.5791, 0.256, 0.5775, 0.2538, 0.5775, 0.2613, 0.5789, 0.2643, 0.5803, 0.2597, 0.5791, 0.256, 0.5789, 0.2643, 0.5798, 0.2675, 0.5811, 0.2656, 0.5803, 0.2597, 0.5803, 0.2597, 0.5811, 0.2656, 0.5829, 0.2645, 0.5822, 0.2578, 0.5822, 0.2578, 0.5829, 0.2645, 0.5849, 0.2648, 0.5842, 0.2578, 0.5842, 0.2578, 0.5849, 0.2648, 0.587, 0.2657, 0.5863, 0.2587, 0.583, 0.2536, 0.5842, 0.2578, 0.5863, 0.2587, 0.5851, 0.2545, 0.5814, 0.2513, 0.583, 0.2536, 0.5851, 0.2545, 0.5836, 0.2522, 0.5797, 0.2499, 0.5814, 0.2513, 0.5836, 0.2522, 0.5819, 0.2508, 0.5777, 0.2501, 0.5794, 0.2515, 0.5814, 0.2513, 0.5797, 0.2499, 0.5758, 0.2524, 0.5775, 0.2538, 0.5794, 0.2515, 0.5777, 0.2501])
me_cube_005.materials.append(mat_duck)
me_cube_005.use_remesh_fix_poles = True
me_cube_005.use_remesh_preserve_attributes = False
me_cube_005.use_mirror_vertex_groups = False
me_cube_005.update()
me_cube_003 = bpy.data.meshes.new('Cube.003')
me_cube_003.from_pydata([(7.969, -2.136, 7.307), (7.534, -2.114, 8.29), (8.99, -1.283, 7.372), (8.555, -1.26, 8.355), (8.801, -2.401, 7.383), (8.365, -2.379, 8.366), (9.822, -1.548, 7.448), (9.386, -1.526, 8.431), (8.753, -1.439, 7.282), (8.436, -1.683, 7.224), (8.148, -1.945, 7.243), (7.745, -2.174, 7.496), (7.548, -2.189, 7.783), (7.487, -2.161, 8.08), (7.649, -1.919, 8.369), (7.905, -1.655, 8.422), (8.255, -1.413, 8.408), (8.657, -1.183, 8.154), (8.793, -1.149, 7.862), (8.915, -1.197, 7.571), (9.759, -1.434, 7.366), (9.565, -1.325, 7.31), (9.265, -1.276, 7.321), (8.767, -1.251, 8.447), (9.035, -1.297, 8.508), (9.26, -1.408, 8.492), (9.61, -1.488, 8.241), (9.798, -1.527, 8.0), (9.868, -1.501, 7.658), (9.101, -2.249, 7.33), (9.45, -2.006, 7.316), (9.706, -1.743, 7.369), (9.208, -1.717, 8.495), (9.088, -1.976, 8.449), (8.602, -2.223, 8.456), (8.44, -2.465, 8.167), (8.562, -2.513, 7.875), (8.698, -2.478, 7.583), (8.095, -2.254, 7.246), (8.32, -2.365, 7.23), (8.589, -2.411, 7.291), (8.09, -2.386, 8.417), (7.79, -2.337, 8.428), (7.597, -2.228, 8.372), (7.886, -1.914, 7.482), (7.687, -1.908, 7.788), (7.611, -1.9, 8.104), (8.172, -1.631, 7.482), (7.979, -1.608, 7.805), (7.882, -1.616, 8.137), (8.532, -1.375, 7.523), (8.367, -1.339, 7.831), (8.257, -1.361, 8.145), (9.297, -1.132, 7.582), (9.199, -1.076, 7.895), (9.021, -1.118, 8.203), (9.621, -1.171, 7.593), (9.535, -1.115, 7.924), (9.331, -1.157, 8.247), (9.822, -1.3, 7.63), (9.753, -1.252, 7.945), (9.547, -1.286, 8.251), (9.744, -1.762, 7.634), (9.71, -1.63, 7.95), (9.469, -1.748, 8.256), (9.473, -2.046, 7.601), (9.376, -2.054, 7.933), (9.206, -2.008, 8.303), (9.099, -2.301, 7.593), (8.988, -2.323, 7.906), (8.824, -2.287, 8.214), (8.334, -2.544, 7.535), (8.156, -2.586, 7.843), (8.059, -2.53, 8.156), (8.024, -2.505, 7.49), (7.82, -2.547, 7.814), (7.734, -2.49, 8.145), (7.808, -2.376, 7.487), (7.602, -2.409, 7.793), (7.533, -2.362, 8.108), (9.055, -1.494, 7.149), (9.358, -1.564, 7.122), (9.581, -1.662, 7.197), (8.741, -1.76, 7.075), (9.043, -1.85, 7.044), (9.295, -1.937, 7.126), (8.409, -2.033, 7.108), (8.678, -2.133, 7.079), (8.935, -2.201, 7.156), (8.946, -1.629, 8.63), (8.678, -1.529, 8.659), (8.42, -1.461, 8.582), (8.614, -1.902, 8.663), (8.312, -1.812, 8.694), (8.06, -1.725, 8.612), (8.301, -2.168, 8.589), (7.997, -2.098, 8.616), (7.775, -2.0, 8.541)], [], [(44, 45, 48, 47), (45, 46, 49, 48), (47, 48, 51, 50), (48, 49, 52, 51), (0, 11, 44, 10), (11, 12, 45, 44), (12, 13, 46, 45), (13, 1, 14, 46), (46, 14, 15, 49), (49, 15, 16, 52), (52, 16, 3, 17), (51, 52, 17, 18), (50, 51, 18, 19), (8, 50, 19, 2), (9, 47, 50, 8), (10, 44, 47, 9), (53, 54, 57, 56), (54, 55, 58, 57), (56, 57, 60, 59), (57, 58, 61, 60), (2, 19, 53, 22), (19, 18, 54, 53), (18, 17, 55, 54), (17, 3, 23, 55), (55, 23, 24, 58), (58, 24, 25, 61), (61, 25, 7, 26), (60, 61, 26, 27), (59, 60, 27, 28), (20, 59, 28, 6), (21, 56, 59, 20), (22, 53, 56, 21), (62, 63, 66, 65), (63, 64, 67, 66), (65, 66, 69, 68), (66, 67, 70, 69), (6, 28, 62, 31), (28, 27, 63, 62), (27, 26, 64, 63), (26, 7, 32, 64), (64, 32, 33, 67), (67, 33, 34, 70), (70, 34, 5, 35), (69, 70, 35, 36), (68, 69, 36, 37), (29, 68, 37, 4), (30, 65, 68, 29), (31, 62, 65, 30), (71, 72, 75, 74), (72, 73, 76, 75), (74, 75, 78, 77), (75, 76, 79, 78), (4, 37, 71, 40), (37, 36, 72, 71), (36, 35, 73, 72), (35, 5, 41, 73), (73, 41, 42, 76), (76, 42, 43, 79), (79, 43, 1, 13), (78, 79, 13, 12), (77, 78, 12, 11), (38, 77, 11, 0), (39, 74, 77, 38), (40, 71, 74, 39), (80, 81, 84, 83), (81, 82, 85, 84), (83, 84, 87, 86), (84, 85, 88, 87), (2, 22, 80, 8), (22, 21, 81, 80), (21, 20, 82, 81), (20, 6, 31, 82), (82, 31, 30, 85), (85, 30, 29, 88), (88, 29, 4, 40), (87, 88, 40, 39), (86, 87, 39, 38), (10, 86, 38, 0), (9, 83, 86, 10), (8, 80, 83, 9), (89, 90, 93, 92), (90, 91, 94, 93), (92, 93, 96, 95), (93, 94, 97, 96), (7, 25, 89, 32), (25, 24, 90, 89), (24, 23, 91, 90), (23, 3, 16, 91), (91, 16, 15, 94), (94, 15, 14, 97), (97, 14, 1, 43), (96, 97, 43, 42), (95, 96, 42, 41), (34, 95, 41, 5), (33, 92, 95, 34), (32, 89, 92, 33)])
me_cube_003.polygons.foreach_set('use_smooth', [True] * 96)
_uv = me_cube_003.uv_layers.new(name='UVMap')
_uv.uv.foreach_set('vector', [0.5839, 0.3033, 0.5846, 0.2883, 0.5826, 0.2873, 0.5818, 0.3022, 0.5846, 0.2883, 0.585, 0.2751, 0.583, 0.2745, 0.5826, 0.2873, 0.5818, 0.3022, 0.5826, 0.2873, 0.5805, 0.2866, 0.5798, 0.3012, 0.5826, 0.2873, 0.583, 0.2745, 0.5811, 0.2746, 0.5805, 0.2866, 0.5852, 0.3204, 0.586, 0.3044, 0.5839, 0.3033, 0.583, 0.3193, 0.586, 0.3044, 0.5867, 0.2893, 0.5846, 0.2883, 0.5839, 0.3033, 0.5867, 0.2893, 0.5871, 0.2761, 0.585, 0.2751, 0.5846, 0.2883, 0.5871, 0.2761, 0.587, 0.2657, 0.5849, 0.2648, 0.585, 0.2751, 0.585, 0.2751, 0.5849, 0.2648, 0.5829, 0.2645, 0.583, 0.2745, 0.583, 0.2745, 0.5829, 0.2645, 0.5811, 0.2656, 0.5811, 0.2746, 0.5811, 0.2746, 0.5811, 0.2656, 0.5798, 0.2675, 0.5793, 0.2743, 0.5805, 0.2866, 0.5811, 0.2746, 0.5793, 0.2743, 0.5786, 0.2857, 0.5798, 0.3012, 0.5805, 0.2866, 0.5786, 0.2857, 0.5778, 0.3001, 0.5789, 0.3171, 0.5798, 0.3012, 0.5778, 0.3001, 0.5769, 0.316, 0.5809, 0.3182, 0.5818, 0.3022, 0.5798, 0.3012, 0.5789, 0.3171, 0.583, 0.3193, 0.5839, 0.3033, 0.5818, 0.3022, 0.5809, 0.3182, 0.5759, 0.2989, 0.5768, 0.2844, 0.5751, 0.2829, 0.5741, 0.2976, 0.5768, 0.2844, 0.5778, 0.2726, 0.5762, 0.2704, 0.5751, 0.2829, 0.5741, 0.2976, 0.5751, 0.2829, 0.5734, 0.2815, 0.5724, 0.2964, 0.5751, 0.2829, 0.5762, 0.2704, 0.5745, 0.2688, 0.5734, 0.2815, 0.5769, 0.316, 0.5778, 0.3001, 0.5759, 0.2989, 0.575, 0.3148, 0.5778, 0.3001, 0.5786, 0.2857, 0.5768, 0.2844, 0.5759, 0.2989, 0.5786, 0.2857, 0.5793, 0.2743, 0.5778, 0.2726, 0.5768, 0.2844, 0.5793, 0.2743, 0.5798, 0.2675, 0.5789, 0.2643, 0.5778, 0.2726, 0.5778, 0.2726, 0.5789, 0.2643, 0.5775, 0.2613, 0.5762, 0.2704, 0.5762, 0.2704, 0.5775, 0.2613, 0.5759, 0.2593, 0.5745, 0.2688, 0.5745, 0.2688, 0.5759, 0.2593, 0.5742, 0.258, 0.5728, 0.2675, 0.5734, 0.2815, 0.5745, 0.2688, 0.5728, 0.2675, 0.5717, 0.2802, 0.5724, 0.2964, 0.5734, 0.2815, 0.5717, 0.2802, 0.5707, 0.2951, 0.5715, 0.3123, 0.5724, 0.2964, 0.5707, 0.2951, 0.5697, 0.3111, 0.5732, 0.3136, 0.5741, 0.2976, 0.5724, 0.2964, 0.5715, 0.3123, 0.575, 0.3148, 0.5759, 0.2989, 0.5741, 0.2976, 0.5732, 0.3136, 0.5735, 0.2917, 0.5739, 0.2786, 0.576, 0.2795, 0.5755, 0.2923, 0.5739, 0.2786, 0.5746, 0.2636, 0.5767, 0.2646, 0.576, 0.2795, 0.5755, 0.2923, 0.576, 0.2795, 0.578, 0.2803, 0.5775, 0.2923, 0.576, 0.2795, 0.5767, 0.2646, 0.5787, 0.2657, 0.578, 0.2803, 0.5715, 0.3012, 0.5714, 0.2907, 0.5735, 0.2917, 0.5736, 0.3021, 0.5714, 0.2907, 0.5718, 0.2775, 0.5739, 0.2786, 0.5735, 0.2917, 0.5764, 0.09152, 0.5771, 0.07646, 0.5793, 0.07753, 0.5785, 0.09257, 0.5771, 0.07646, 0.578, 0.06047, 0.5801, 0.06154, 0.5793, 0.07753, 0.5793, 0.07753, 0.5801, 0.06154, 0.5822, 0.06263, 0.5813, 0.0786, 0.5767, 0.2646, 0.5776, 0.2487, 0.5796, 0.2498, 0.5787, 0.2657, 0.5787, 0.2657, 0.5796, 0.2498, 0.5816, 0.2509, 0.5807, 0.2668, 0.578, 0.2803, 0.5787, 0.2657, 0.5807, 0.2668, 0.5799, 0.2812, 0.5775, 0.2923, 0.578, 0.2803, 0.5799, 0.2812, 0.5792, 0.2926, 0.5774, 0.3012, 0.5775, 0.2923, 0.5792, 0.2926, 0.5787, 0.2994, 0.5756, 0.3023, 0.5755, 0.2923, 0.5775, 0.2923, 0.5774, 0.3012, 0.5736, 0.3021, 0.5735, 0.2917, 0.5755, 0.2923, 0.5756, 0.3023, 0.5808, 0.2943, 0.5817, 0.2825, 0.5834, 0.284, 0.5823, 0.2964, 0.5817, 0.2825, 0.5826, 0.268, 0.5844, 0.2692, 0.5834, 0.284, 0.5823, 0.2964, 0.5834, 0.284, 0.5851, 0.2854, 0.584, 0.2981, 0.5834, 0.284, 0.5844, 0.2692, 0.5861, 0.2705, 0.5851, 0.2854, 0.5787, 0.2994, 0.5792, 0.2926, 0.5808, 0.2943, 0.5797, 0.3026, 0.5792, 0.2926, 0.5799, 0.2812, 0.5817, 0.2825, 0.5808, 0.2943, 0.5799, 0.2812, 0.5807, 0.2668, 0.5826, 0.268, 0.5817, 0.2825, 0.5807, 0.2668, 0.5816, 0.2509, 0.5835, 0.2521, 0.5826, 0.268, 0.5826, 0.268, 0.5835, 0.2521, 0.5853, 0.2533, 0.5844, 0.2692, 0.5844, 0.2692, 0.5853, 0.2533, 0.587, 0.2545, 0.5861, 0.2705, 0.5861, 0.2705, 0.587, 0.2545, 0.5888, 0.2558, 0.5879, 0.2717, 0.5851, 0.2854, 0.5861, 0.2705, 0.5879, 0.2717, 0.5869, 0.2866, 0.584, 0.2981, 0.5851, 0.2854, 0.5869, 0.2866, 0.5857, 0.2994, 0.5826, 0.3075, 0.584, 0.2981, 0.5857, 0.2994, 0.5843, 0.3089, 0.581, 0.3056, 0.5823, 0.2964, 0.584, 0.2981, 0.5826, 0.3075, 0.5797, 0.3026, 0.5808, 0.2943, 0.5823, 0.2964, 0.581, 0.3056, 0.5771, 0.3156, 0.5755, 0.3132, 0.5776, 0.3131, 0.5791, 0.3154, 0.5755, 0.3132, 0.5743, 0.3091, 0.5763, 0.309, 0.5776, 0.3131, 0.5791, 0.3154, 0.5776, 0.3131, 0.5794, 0.3109, 0.581, 0.3131, 0.5776, 0.3131, 0.5763, 0.309, 0.5782, 0.3072, 0.5794, 0.3109, 0.5767, 0.3161, 0.575, 0.3147, 0.5771, 0.3156, 0.5788, 0.317, 0.575, 0.3147, 0.5734, 0.3123, 0.5755, 0.3132, 0.5771, 0.3156, 0.5734, 0.3123, 0.5722, 0.3081, 0.5743, 0.3091, 0.5755, 0.3132, 0.5722, 0.3081, 0.5715, 0.3012, 0.5736, 0.3021, 0.5743, 0.3091, 0.5743, 0.3091, 0.5736, 0.3021, 0.5756, 0.3023, 0.5763, 0.309, 0.5763, 0.309, 0.5756, 0.3023, 0.5774, 0.3012, 0.5782, 0.3072, 0.5782, 0.3072, 0.5774, 0.3012, 0.5787, 0.2994, 0.5797, 0.3026, 0.5794, 0.3109, 0.5782, 0.3072, 0.5797, 0.3026, 0.581, 0.3056, 0.581, 0.3131, 0.5794, 0.3109, 0.581, 0.3056, 0.5826, 0.3075, 0.5827, 0.3144, 0.581, 0.3131, 0.5826, 0.3075, 0.5843, 0.3089, 0.5808, 0.3168, 0.5791, 0.3154, 0.581, 0.3131, 0.5827, 0.3144, 0.5788, 0.317, 0.5771, 0.3156, 0.5791, 0.3154, 0.5808, 0.3168, 0.5775, 0.2538, 0.5791, 0.256, 0.581, 0.2538, 0.5794, 0.2515, 0.5791, 0.256, 0.5803, 0.2597, 0.5822, 0.2578, 0.581, 0.2538, 0.5794, 0.2515, 0.581, 0.2538, 0.583, 0.2536, 0.5814, 0.2513, 0.581, 0.2538, 0.5822, 0.2578, 0.5842, 0.2578, 0.583, 0.2536, 0.5742, 0.258, 0.5759, 0.2593, 0.5775, 0.2538, 0.5758, 0.2524, 0.5759, 0.2593, 0.5775, 0.2613, 0.5791, 0.256, 0.5775, 0.2538, 0.5775, 0.2613, 0.5789, 0.2643, 0.5803, 0.2597, 0.5791, 0.256, 0.5789, 0.2643, 0.5798, 0.2675, 0.5811, 0.2656, 0.5803, 0.2597, 0.5803, 0.2597, 0.5811, 0.2656, 0.5829, 0.2645, 0.5822, 0.2578, 0.5822, 0.2578, 0.5829, 0.2645, 0.5849, 0.2648, 0.5842, 0.2578, 0.5842, 0.2578, 0.5849, 0.2648, 0.587, 0.2657, 0.5863, 0.2587, 0.583, 0.2536, 0.5842, 0.2578, 0.5863, 0.2587, 0.5851, 0.2545, 0.5814, 0.2513, 0.583, 0.2536, 0.5851, 0.2545, 0.5836, 0.2522, 0.5797, 0.2499, 0.5814, 0.2513, 0.5836, 0.2522, 0.5819, 0.2508, 0.5777, 0.2501, 0.5794, 0.2515, 0.5814, 0.2513, 0.5797, 0.2499, 0.5758, 0.2524, 0.5775, 0.2538, 0.5794, 0.2515, 0.5777, 0.2501])
me_cube_003.materials.append(mat_duck)
me_cube_003.use_remesh_fix_poles = True
me_cube_003.use_remesh_preserve_attributes = False
me_cube_003.use_mirror_vertex_groups = False
me_cube_003.update()
me_cylinder = bpy.data.meshes.new('Cylinder')
me_cylinder.from_pydata([(-7.916e-09, 1.0, -2.0), (-7.916e-09, 1.0, 0.0), (0.1951, 0.9808, -2.0), (0.1951, 0.9808, 0.0), (0.3827, 0.9239, -2.0), (0.3827, 0.9239, 0.0), (0.5556, 0.8315, -2.0), (0.5556, 0.8315, 0.0), (0.7071, 0.7071, -2.0), (0.7071, 0.7071, 0.0), (0.8315, 0.5556, -2.0), (0.8315, 0.5556, 0.0), (0.9239, 0.3827, -2.0), (0.9239, 0.3827, 0.0), (0.9808, 0.1951, -2.0), (0.9808, 0.1951, 0.0), (1.0, -2.695e-08, -2.0), (1.0, -2.695e-08, 0.0), (0.9808, -0.1951, -2.0), (0.9808, -0.1951, 0.0), (0.9239, -0.3827, -2.0), (0.9239, -0.3827, 0.0), (0.8315, -0.5556, -2.0), (0.8315, -0.5556, 0.0), (0.7071, -0.7071, -2.0), (0.7071, -0.7071, 0.0), (0.5556, -0.8315, -2.0), (0.5556, -0.8315, 0.0), (0.3827, -0.9239, -2.0), (0.3827, -0.9239, 0.0), (0.1951, -0.9808, -2.0), (0.1951, -0.9808, 0.0), (-9.534e-08, -1.0, -2.0), (-9.534e-08, -1.0, 0.0), (-0.1951, -0.9808, -2.0), (-0.1951, -0.9808, 0.0), (-0.3827, -0.9239, -2.0), (-0.3827, -0.9239, 0.0), (-0.5556, -0.8315, -2.0), (-0.5556, -0.8315, 0.0), (-0.7071, -0.7071, -2.0), (-0.7071, -0.7071, 0.0), (-0.8315, -0.5556, -2.0), (-0.8315, -0.5556, 0.0), (-0.9239, -0.3827, -2.0), (-0.9239, -0.3827, 0.0), (-0.9808, -0.1951, -2.0), (-0.9808, -0.1951, 0.0), (-1.0, 2.869e-08, -2.0), (-1.0, 2.869e-08, 0.0), (-0.9808, 0.1951, -2.0), (-0.9808, 0.1951, 0.0), (-0.9239, 0.3827, -2.0), (-0.9239, 0.3827, 0.0), (-0.8315, 0.5556, -2.0), (-0.8315, 0.5556, 0.0), (-0.7071, 0.7071, -2.0), (-0.7071, 0.7071, 0.0), (-0.5556, 0.8315, -2.0), (-0.5556, 0.8315, 0.0), (-0.3827, 0.9239, -2.0), (-0.3827, 0.9239, 0.0), (-0.1951, 0.9808, -2.0), (-0.1951, 0.9808, 0.0), (-5.163e-08, -2.251e-08, 0.0)], [], [(0, 1, 3, 2), (2, 3, 5, 4), (4, 5, 7, 6), (6, 7, 9, 8), (8, 9, 11, 10), (10, 11, 13, 12), (12, 13, 15, 14), (14, 15, 17, 16), (16, 17, 19, 18), (18, 19, 21, 20), (20, 21, 23, 22), (22, 23, 25, 24), (24, 25, 27, 26), (26, 27, 29, 28), (28, 29, 31, 30), (30, 31, 33, 32), (32, 33, 35, 34), (34, 35, 37, 36), (36, 37, 39, 38), (38, 39, 41, 40), (40, 41, 43, 42), (42, 43, 45, 44), (44, 45, 47, 46), (46, 47, 49, 48), (48, 49, 51, 50), (50, 51, 53, 52), (52, 53, 55, 54), (54, 55, 57, 56), (56, 57, 59, 58), (58, 59, 61, 60), (1, 63, 61, 59, 57, 55, 53, 51, 49, 47, 45, 43, 41, 39, 37, 35, 33, 64), (60, 61, 63, 62), (62, 63, 1, 0), (0, 2, 4, 6, 8, 10, 12, 14, 16, 18, 20, 22, 24, 26, 28, 30, 32, 34, 36, 38, 40, 42, 44, 46, 48, 50, 52, 54, 56, 58, 60, 62), (3, 1, 64, 33, 31, 29, 27, 25, 23, 21, 19, 17, 15, 13, 11, 9, 7, 5)])
_uv = me_cylinder.uv_layers.new(name='UVMap')
_uv.uv.foreach_set('vector', [1.0, 0.5, 1.0, 1.0, 0.9688, 1.0, 0.9688, 0.5, 0.9688, 0.5, 0.9688, 1.0, 0.9375, 1.0, 0.9375, 0.5, 0.9375, 0.5, 0.9375, 1.0, 0.9062, 1.0, 0.9062, 0.5, 0.9062, 0.5, 0.9062, 1.0, 0.875, 1.0, 0.875, 0.5, 0.875, 0.5, 0.875, 1.0, 0.8438, 1.0, 0.8438, 0.5, 0.8438, 0.5, 0.8438, 1.0, 0.8125, 1.0, 0.8125, 0.5, 0.8125, 0.5, 0.8125, 1.0, 0.7812, 1.0, 0.7812, 0.5, 0.7812, 0.5, 0.7812, 1.0, 0.75, 1.0, 0.75, 0.5, 0.75, 0.5, 0.75, 1.0, 0.7188, 1.0, 0.7188, 0.5, 0.7188, 0.5, 0.7188, 1.0, 0.6875, 1.0, 0.6875, 0.5, 0.6875, 0.5, 0.6875, 1.0, 0.6562, 1.0, 0.6562, 0.5, 0.6562, 0.5, 0.6562, 1.0, 0.625, 1.0, 0.625, 0.5, 0.625, 0.5, 0.625, 1.0, 0.5938, 1.0, 0.5938, 0.5, 0.5938, 0.5, 0.5938, 1.0, 0.5625, 1.0, 0.5625, 0.5, 0.5625, 0.5, 0.5625, 1.0, 0.5312, 1.0, 0.5312, 0.5, 0.5312, 0.5, 0.5312, 1.0, 0.5, 1.0, 0.5, 0.5, 0.5, 0.5, 0.5, 1.0, 0.4688, 1.0, 0.4688, 0.5, 0.4688, 0.5, 0.4688, 1.0, 0.4375, 1.0, 0.4375, 0.5, 0.4375, 0.5, 0.4375, 1.0, 0.4062, 1.0, 0.4062, 0.5, 0.4062, 0.5, 0.4062, 1.0, 0.375, 1.0, 0.375, 0.5, 0.375, 0.5, 0.375, 1.0, 0.3438, 1.0, 0.3438, 0.5, 0.3438, 0.5, 0.3438, 1.0, 0.3125, 1.0, 0.3125, 0.5, 0.3125, 0.5, 0.3125, 1.0, 0.2812, 1.0, 0.2812, 0.5, 0.2812, 0.5, 0.2812, 1.0, 0.25, 1.0, 0.25, 0.5, 0.25, 0.5, 0.25, 1.0, 0.2188, 1.0, 0.2188, 0.5, 0.2188, 0.5, 0.2188, 1.0, 0.1875, 1.0, 0.1875, 0.5, 0.1875, 0.5, 0.1875, 1.0, 0.1562, 1.0, 0.1562, 0.5, 0.1562, 0.5, 0.1562, 1.0, 0.125, 1.0, 0.125, 0.5, 0.125, 0.5, 0.125, 1.0, 0.09375, 1.0, 0.09375, 0.5, 0.09375, 0.5, 0.09375, 1.0, 0.0625, 1.0, 0.0625, 0.5, 0.25, 0.49, 0.2032, 0.4854, 0.1582, 0.4717, 0.1167, 0.4496, 0.08029, 0.4197, 0.05045, 0.3833, 0.02827, 0.3418, 0.01461, 0.2968, 0.01, 0.25, 0.01461, 0.2032, 0.02827, 0.1582, 0.05045, 0.1167, 0.08029, 0.08029, 0.1167, 0.05045, 0.1582, 0.02827, 0.2032, 0.01461, 0.25, 0.01, 0.25, 0.25, 0.0625, 0.5, 0.0625, 1.0, 0.03125, 1.0, 0.03125, 0.5, 0.03125, 0.5, 0.03125, 1.0, 0.0, 1.0, 0.0, 0.5, 0.75, 0.49, 0.7968, 0.4854, 0.8418, 0.4717, 0.8833, 0.4496, 0.9197, 0.4197, 0.9496, 0.3833, 0.9717, 0.3418, 0.9854, 0.2968, 0.99, 0.25, 0.9854, 0.2032, 0.9717, 0.1582, 0.9496, 0.1167, 0.9197, 0.08029, 0.8833, 0.05045, 0.8418, 0.02827, 0.7968, 0.01461, 0.75, 0.01, 0.7032, 0.01461, 0.6582, 0.02827, 0.6167, 0.05045, 0.5803, 0.08029, 0.5504, 0.1167, 0.5283, 0.1582, 0.5146, 0.2032, 0.51, 0.25, 0.5146, 0.2968, 0.5283, 0.3418, 0.5504, 0.3833, 0.5803, 0.4197, 0.6167, 0.4496, 0.6582, 0.4717, 0.7032, 0.4854, 0.2968, 0.4854, 0.25, 0.49, 0.25, 0.25, 0.25, 0.01, 0.2968, 0.01461, 0.3418, 0.02827, 0.3833, 0.05045, 0.4197, 0.08029, 0.4496, 0.1167, 0.4717, 0.1582, 0.4854, 0.2032, 0.49, 0.25, 0.4854, 0.2968, 0.4717, 0.3418, 0.4496, 0.3833, 0.4197, 0.4197, 0.3833, 0.4496, 0.3418, 0.4717])
me_cylinder.use_remesh_fix_poles = True
me_cylinder.use_remesh_preserve_attributes = False
me_cylinder.update()

# ---- objects
ob_beak = bpy.data.objects.new('Beak', me_cube_004)
ob_body = bpy.data.objects.new('Body', me_cube_001)
ob_l_eye = bpy.data.objects.new('L.eye', me_cube_005)
ob_r_eye = bpy.data.objects.new('R.eye', me_cube_003)
ob_cylinder = bpy.data.objects.new('Cylinder', me_cylinder)

# ---- transforms, parenting, visibility, modifiers, constraints
ob_beak.location = (0.0, 0.0, 8.714)
ob_beak.scale = (0.4352, 0.8406, 0.2856)
ob_beak.lineart.crease_threshold = 0.0
_m = ob_beak.modifiers.new('Mirror', 'MIRROR')
_m.use_axis = (False, True, False)
_m = ob_beak.modifiers.new('Subdivision', 'SUBSURF')
_m.uv_smooth = 'PRESERVE_CORNERS'
_m.show_only_control_edges = False
ob_body.location = (0.0, 0.0, 8.714)
ob_body.lineart.crease_threshold = 0.0
_m = ob_body.modifiers.new('Mirror', 'MIRROR')
_m.use_axis = (False, True, False)
_m = ob_body.modifiers.new('Subdivision', 'SUBSURF')
_m.uv_smooth = 'PRESERVE_CORNERS'
_m.show_only_control_edges = False
_m = ob_body.modifiers.new('Auto Smooth', 'NODES')
_m.node_group = ng_auto_smooth
_gi = [s.identifier for s in ng_auto_smooth.interface.items_tree if s.item_type == 'SOCKET' and s.in_out == 'INPUT']
_m[_gi[1]] = 1.955  # Angle
ob_l_eye.location = (1.35, 0.5657, 11.66)
ob_l_eye.rotation_euler = (-0.147, 0.09556, 1.053)
ob_l_eye.scale = (0.1556, 0.3081, 0.3737)
ob_l_eye.lineart.crease_threshold = 0.0
_m = ob_l_eye.modifiers.new('Subdivision', 'SUBSURF')
_m.uv_smooth = 'PRESERVE_CORNERS'
_m.show_only_control_edges = False
ob_r_eye.location = (0.0, 0.0, 8.714)
ob_r_eye.scale = (0.1556, 0.3081, 0.3737)
ob_r_eye.lineart.crease_threshold = 0.0
_m = ob_r_eye.modifiers.new('Subdivision', 'SUBSURF')
_m.uv_smooth = 'PRESERVE_CORNERS'
_m.show_only_control_edges = False
ob_cylinder.location = (0.0, 0.0, 10.0)
ob_cylinder.scale = (0.3, 0.3, 10.0)

# ---- collection membership
col_collection.objects.link(ob_beak)
col_collection.objects.link(ob_body)
col_collection.objects.link(ob_l_eye)
col_collection.objects.link(ob_r_eye)
col_collection.objects.link(ob_cylinder)

# ---- scene / render settings (as saved in the file)
scene.frame_start = 1; scene.frame_end = 250; scene.frame_set(1)
scene.render.engine = 'BLENDER_EEVEE_NEXT'
scene.cycles.use_denoising = False
scene.cycles.samples = 128
scene.cycles.sampling_pattern = 'TABULATED_SOBOL'
scene.cycles.use_adaptive_sampling = False
scene.cycles.use_light_tree = False
scene.view_settings.view_transform = 'Filmic'
bpy.context.view_layer.update()

# ---- added for rendering (the .blend has no active camera and no usable light): camera, sun
cam_auto = bpy.data.cameras.new('AutoCamera')
cam_auto.lens = 50.0
cam_auto.sensor_width = 36.0
cam_auto.clip_end = 1000.0
ob_auto_camera = bpy.data.objects.new('AutoCamera', cam_auto)
scene.collection.objects.link(ob_auto_camera)
ob_auto_camera.location = (21.3443, -25.5967, 18.3304)
ob_auto_camera.rotation_euler = (1.09748, -7.21219e-08, 0.694738)
scene.camera = ob_auto_camera
light_auto_sun = bpy.data.lights.new('AutoSun', 'SUN')
light_auto_sun.energy = 3.0
light_auto_sun.angle = 0.0523599
ob_auto_sun = bpy.data.objects.new('AutoSun', light_auto_sun)
scene.collection.objects.link(ob_auto_sun)
ob_auto_sun.rotation_euler = (0.872665, 0.174533, 0.523599)
bpy.context.view_layer.update()
